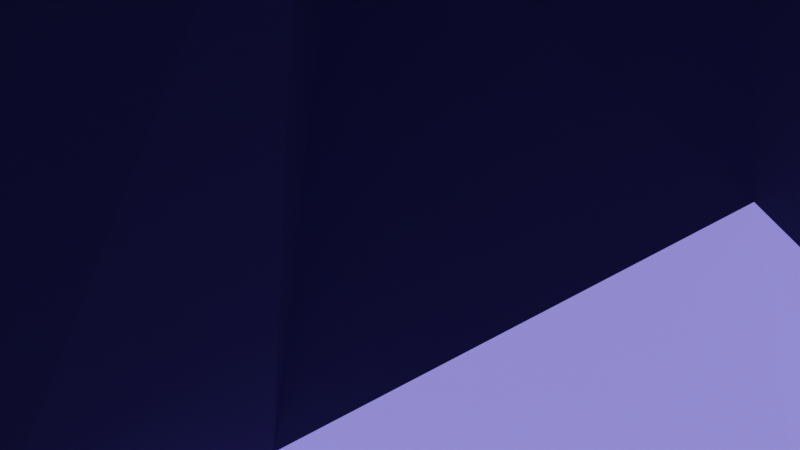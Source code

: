 # Source: MineKit.blend  (saved by Blender 4.4.32; exported with 4.5.12 LTS)
import bpy
from mathutils import Matrix  # noqa: F401  (used for matrix-valued properties, if any)

bpy.ops.wm.read_factory_settings(use_empty=True)
scene = bpy.context.scene
scene.name = 'Scene'

# ---- collections
col_collection = bpy.data.collections.new('Collection'); scene.collection.children.link(col_collection)

# ---- materials (node trees are filled in below, after node groups)
mat_caverock = bpy.data.materials.new('CaveRock')
mat_cavestrata = bpy.data.materials.new('CaveStrata')
mat_passagerock = bpy.data.materials.new('PassageRock')
mat_passagestrata = bpy.data.materials.new('PassageStrata')
mat_alienvein = bpy.data.materials.new('AlienVein')
mat_alienstone = bpy.data.materials.new('AlienStone')
mat_aliendark = bpy.data.materials.new('AlienDark')
mat_runevein = bpy.data.materials.new('RuneVein')
mat_workedrock = bpy.data.materials.new('WorkedRock')
mat_workedstrata = bpy.data.materials.new('WorkedStrata')
mat_timber = bpy.data.materials.new('Timber')
mat_orerock = bpy.data.materials.new('OreRock')
mat_orevein = bpy.data.materials.new('OreVein')
mat_stal = bpy.data.materials.new('Stal')
mat_crystalvein = bpy.data.materials.new('CrystalVein')

# ---- material node trees
mat_caverock.use_nodes = True; mat_caverock.node_tree.nodes.clear()
_N = mat_caverock.node_tree.nodes; _L = mat_caverock.node_tree.links
n0 = _N.new('ShaderNodeBsdfPrincipled'); n0.name = 'Principled BSDF'; n0.location = (10, 300)
n0.inputs[0].default_value = (0.1095, 0.0865, 0.0648, 1.0)
n0.inputs[2].default_value = 0.95
n0.inputs[13].default_value = 0.05
n1 = _N.new('ShaderNodeOutputMaterial'); n1.name = 'Material Output'; n1.location = (300, 300)
_L.new(n0.outputs[0], n1.inputs[0])
n1.is_active_output = True
mat_cavestrata.use_nodes = True; mat_cavestrata.node_tree.nodes.clear()
_N = mat_cavestrata.node_tree.nodes; _L = mat_cavestrata.node_tree.links
n0 = _N.new('ShaderNodeBsdfPrincipled'); n0.name = 'Principled BSDF'; n0.location = (10, 300)
n0.inputs[0].default_value = (0.06125, 0.04519, 0.0331, 1.0)
n0.inputs[2].default_value = 0.95
n0.inputs[13].default_value = 0.05
n1 = _N.new('ShaderNodeOutputMaterial'); n1.name = 'Material Output'; n1.location = (300, 300)
_L.new(n0.outputs[0], n1.inputs[0])
n1.is_active_output = True
mat_passagerock.use_nodes = True; mat_passagerock.node_tree.nodes.clear()
_N = mat_passagerock.node_tree.nodes; _L = mat_passagerock.node_tree.links
n0 = _N.new('ShaderNodeBsdfPrincipled'); n0.name = 'Principled BSDF'; n0.location = (10, 300)
n0.inputs[0].default_value = (0.07619, 0.05781, 0.09759, 1.0)
n0.inputs[2].default_value = 0.95
n0.inputs[13].default_value = 0.05
n1 = _N.new('ShaderNodeOutputMaterial'); n1.name = 'Material Output'; n1.location = (300, 300)
_L.new(n0.outputs[0], n1.inputs[0])
n1.is_active_output = True
mat_passagestrata.use_nodes = True; mat_passagestrata.node_tree.nodes.clear()
_N = mat_passagestrata.node_tree.nodes; _L = mat_passagestrata.node_tree.links
n0 = _N.new('ShaderNodeBsdfPrincipled'); n0.name = 'Principled BSDF'; n0.location = (10, 300)
n0.inputs[0].default_value = (0.04519, 0.0331, 0.06125, 1.0)
n0.inputs[2].default_value = 0.95
n0.inputs[13].default_value = 0.05
n1 = _N.new('ShaderNodeOutputMaterial'); n1.name = 'Material Output'; n1.location = (300, 300)
_L.new(n0.outputs[0], n1.inputs[0])
n1.is_active_output = True
mat_alienvein.use_nodes = True; mat_alienvein.node_tree.nodes.clear()
_N = mat_alienvein.node_tree.nodes; _L = mat_alienvein.node_tree.links
n0 = _N.new('ShaderNodeBsdfPrincipled'); n0.name = 'Principled BSDF'; n0.location = (10, 300)
n0.inputs[0].default_value = (0.1946, 0.107, 0.5776, 1.0)
n0.inputs[2].default_value = 0.95
n0.inputs[13].default_value = 0.05
n0.inputs[27].default_value = (0.1946, 0.107, 0.5776, 1.0)
n0.inputs[28].default_value = 1.5
n1 = _N.new('ShaderNodeOutputMaterial'); n1.name = 'Material Output'; n1.location = (300, 300)
_L.new(n0.outputs[0], n1.inputs[0])
n1.is_active_output = True
mat_alienstone.use_nodes = True; mat_alienstone.node_tree.nodes.clear()
_N = mat_alienstone.node_tree.nodes; _L = mat_alienstone.node_tree.links
n0 = _N.new('ShaderNodeBsdfPrincipled'); n0.name = 'Principled BSDF'; n0.location = (10, 300)
n0.inputs[0].default_value = (0.04231, 0.02624, 0.1119, 1.0)
n0.inputs[2].default_value = 0.95
n0.inputs[13].default_value = 0.05
n1 = _N.new('ShaderNodeOutputMaterial'); n1.name = 'Material Output'; n1.location = (300, 300)
_L.new(n0.outputs[0], n1.inputs[0])
n1.is_active_output = True
mat_aliendark.use_nodes = True; mat_aliendark.node_tree.nodes.clear()
_N = mat_aliendark.node_tree.nodes; _L = mat_aliendark.node_tree.links
n0 = _N.new('ShaderNodeBsdfPrincipled'); n0.name = 'Principled BSDF'; n0.location = (10, 300)
n0.inputs[0].default_value = (0.01764, 0.01033, 0.03955, 1.0)
n0.inputs[2].default_value = 0.95
n0.inputs[13].default_value = 0.05
n1 = _N.new('ShaderNodeOutputMaterial'); n1.name = 'Material Output'; n1.location = (300, 300)
_L.new(n0.outputs[0], n1.inputs[0])
n1.is_active_output = True
mat_runevein.use_nodes = True; mat_runevein.node_tree.nodes.clear()
_N = mat_runevein.node_tree.nodes; _L = mat_runevein.node_tree.links
n0 = _N.new('ShaderNodeBsdfPrincipled'); n0.name = 'Principled BSDF'; n0.location = (10, 300)
n0.inputs[0].default_value = (0.2542, 0.107, 1.0, 1.0)
n0.inputs[2].default_value = 0.95
n0.inputs[13].default_value = 0.05
n0.inputs[27].default_value = (0.2542, 0.107, 1.0, 1.0)
n0.inputs[28].default_value = 2.5
n1 = _N.new('ShaderNodeOutputMaterial'); n1.name = 'Material Output'; n1.location = (300, 300)
_L.new(n0.outputs[0], n1.inputs[0])
n1.is_active_output = True
mat_workedrock.use_nodes = True; mat_workedrock.node_tree.nodes.clear()
_N = mat_workedrock.node_tree.nodes; _L = mat_workedrock.node_tree.links
n0 = _N.new('ShaderNodeBsdfPrincipled'); n0.name = 'Principled BSDF'; n0.location = (10, 300)
n0.inputs[0].default_value = (0.147, 0.1022, 0.06848, 1.0)
n0.inputs[2].default_value = 0.95
n0.inputs[13].default_value = 0.05
n1 = _N.new('ShaderNodeOutputMaterial'); n1.name = 'Material Output'; n1.location = (300, 300)
_L.new(n0.outputs[0], n1.inputs[0])
n1.is_active_output = True
mat_workedstrata.use_nodes = True; mat_workedstrata.node_tree.nodes.clear()
_N = mat_workedstrata.node_tree.nodes; _L = mat_workedstrata.node_tree.links
n0 = _N.new('ShaderNodeBsdfPrincipled'); n0.name = 'Principled BSDF'; n0.location = (10, 300)
n0.inputs[0].default_value = (0.09531, 0.0648, 0.04231, 1.0)
n0.inputs[2].default_value = 0.95
n0.inputs[13].default_value = 0.05
n1 = _N.new('ShaderNodeOutputMaterial'); n1.name = 'Material Output'; n1.location = (300, 300)
_L.new(n0.outputs[0], n1.inputs[0])
n1.is_active_output = True
mat_timber.use_nodes = True; mat_timber.node_tree.nodes.clear()
_N = mat_timber.node_tree.nodes; _L = mat_timber.node_tree.links
n0 = _N.new('ShaderNodeBsdfPrincipled'); n0.name = 'Principled BSDF'; n0.location = (10, 300)
n0.inputs[0].default_value = (0.2542, 0.1221, 0.03955, 1.0)
n0.inputs[2].default_value = 0.95
n0.inputs[13].default_value = 0.05
n1 = _N.new('ShaderNodeOutputMaterial'); n1.name = 'Material Output'; n1.location = (300, 300)
_L.new(n0.outputs[0], n1.inputs[0])
n1.is_active_output = True
mat_orerock.use_nodes = True; mat_orerock.node_tree.nodes.clear()
_N = mat_orerock.node_tree.nodes; _L = mat_orerock.node_tree.links
n0 = _N.new('ShaderNodeBsdfPrincipled'); n0.name = 'Principled BSDF'; n0.location = (10, 300)
n0.inputs[0].default_value = (0.06848, 0.05127, 0.03955, 1.0)
n0.inputs[2].default_value = 0.95
n0.inputs[13].default_value = 0.05
n1 = _N.new('ShaderNodeOutputMaterial'); n1.name = 'Material Output'; n1.location = (300, 300)
_L.new(n0.outputs[0], n1.inputs[0])
n1.is_active_output = True
mat_orevein.use_nodes = True; mat_orevein.node_tree.nodes.clear()
_N = mat_orevein.node_tree.nodes; _L = mat_orevein.node_tree.links
n0 = _N.new('ShaderNodeBsdfPrincipled'); n0.name = 'Principled BSDF'; n0.location = (10, 300)
n0.inputs[0].default_value = (1.0, 1.0, 1.0, 1.0)
n0.inputs[2].default_value = 0.95
n0.inputs[13].default_value = 0.05
n0.inputs[28].default_value = 2.0
n1 = _N.new('ShaderNodeOutputMaterial'); n1.name = 'Material Output'; n1.location = (300, 300)
_L.new(n0.outputs[0], n1.inputs[0])
n1.is_active_output = True
mat_stal.use_nodes = True; mat_stal.node_tree.nodes.clear()
_N = mat_stal.node_tree.nodes; _L = mat_stal.node_tree.links
n0 = _N.new('ShaderNodeBsdfPrincipled'); n0.name = 'Principled BSDF'; n0.location = (10, 300)
n0.inputs[0].default_value = (0.09084, 0.06663, 0.04667, 1.0)
n0.inputs[2].default_value = 0.95
n0.inputs[13].default_value = 0.05
n1 = _N.new('ShaderNodeOutputMaterial'); n1.name = 'Material Output'; n1.location = (300, 300)
_L.new(n0.outputs[0], n1.inputs[0])
n1.is_active_output = True
mat_crystalvein.use_nodes = True; mat_crystalvein.node_tree.nodes.clear()
_N = mat_crystalvein.node_tree.nodes; _L = mat_crystalvein.node_tree.links
n0 = _N.new('ShaderNodeBsdfPrincipled'); n0.name = 'Principled BSDF'; n0.location = (10, 300)
n0.inputs[0].default_value = (1.0, 1.0, 1.0, 1.0)
n0.inputs[2].default_value = 0.95
n0.inputs[13].default_value = 0.05
n0.inputs[28].default_value = 2.0
n1 = _N.new('ShaderNodeOutputMaterial'); n1.name = 'Material Output'; n1.location = (300, 300)
_L.new(n0.outputs[0], n1.inputs[0])
n1.is_active_output = True

# ---- world
world_world = bpy.data.worlds.new('World'); scene.world = world_world
world_world.use_nodes = True; world_world.node_tree.nodes.clear()
_N = world_world.node_tree.nodes; _L = world_world.node_tree.links
n0 = _N.new('ShaderNodeOutputWorld'); n0.name = 'World Output'; n0.location = (300, 300)
n1 = _N.new('ShaderNodeBackground'); n1.name = 'Background'; n1.location = (10, 300)
n1.inputs[0].default_value = (0.05088, 0.05088, 0.05088, 1.0)
_L.new(n1.outputs[0], n0.inputs[0])
n0.is_active_output = True
world_world.color = (0.05088, 0.05088, 0.05088)
world_world.sun_shadow_jitter_overblur = 0.0

# ---- cameras
cam_camera = bpy.data.cameras.new('Camera')
cam_camera.clip_end = 100.0
cam_camera.ortho_scale = 7.314

# ---- lights
light_light = bpy.data.lights.new('Light', 'POINT')
light_light.energy = 1000.0
light_light.shadow_soft_size = 0.1

# ---- meshes
me_wall_rock_a_001 = bpy.data.meshes.new('wall_rock_a.001')
me_wall_rock_a_001.from_pydata([(-1.6, -1.6, 0.0), (-1.473, -1.399, 4.407), (-1.6, 1.6, 0.0), (-1.464, 1.445, 4.084), (1.6, -1.6, 0.0), (1.222, -1.432, 4.125), (1.6, 1.6, 0.0), (1.643, 1.159, 3.811), (-1.6, 0.8, 0.0), (-1.6, -5.96e-08, 0.0), (-1.6, -0.8, 0.0), (-1.68, -1.432, 1.081), (-1.68, -1.274, 2.279), (-1.387, -1.41, 2.733), (-1.68, -0.7004, 3.577), (-1.654, -0.1784, 3.549), (-1.465, 0.6789, 4.329), (-1.468, 1.565, 3.0), (-1.437, 1.498, 1.867), (-1.355, 1.68, 1.143), (0.8, 1.6, 0.0), (-5.96e-08, 1.6, 0.0), (-0.8, 1.6, 0.0), (-0.5764, 1.312, 3.74), (-0.1458, 1.143, 4.256), (0.6512, 1.68, 3.891), (1.68, 1.68, 2.61), (1.372, 1.68, 1.982), (1.68, 1.518, 0.8207), (1.6, -0.8, 0.0), (1.6, 5.96e-08, 0.0), (1.6, 0.8, 0.0), (1.529, 0.9125, 3.779), (1.155, -0.1157, 4.446), (1.618, -0.984, 3.757), (1.239, -1.68, 3.232), (1.355, -1.49, 1.968), (1.433, -1.464, 0.845), (-0.8, -1.6, 0.0), (5.96e-08, -1.6, 0.0), (0.8, -1.6, 0.0), (0.8193, -1.68, 3.924), (-0.1985, -1.599, 4.452), (-0.5103, -1.575, 4.369), (0.52, 0.6469, 4.34), (0.818, -0.2763, 4.47), (0.5218, -0.8871, 4.262), (-0.1182, 0.5792, 3.59), (-0.2833, 0.05719, 3.753), (0.07001, -0.8087, 3.955), (-0.4026, 0.7088, 4.072), (-0.4667, -0.2192, 3.668), (-0.4377, -0.5003, 3.76), (-0.8, 0.8, 0.0), (-0.8, -5.96e-08, 0.0), (-0.8, -0.8, 0.0), (-2.98e-08, 0.8, 0.0), (0.0, -5.96e-08, 0.0), (2.98e-08, -0.8, 0.0), (0.8, 0.8, 0.0), (0.8, -5.96e-08, 0.0), (0.8, -0.8, 0.0), (0.6522, -1.461, 1.185), (-0.125, -1.375, 1.161), (-0.7374, -1.592, 0.8336), (0.5244, -1.284, 1.843), (0.1045, -1.644, 2.194), (-0.7107, -1.625, 1.805), (0.8731, -1.68, 2.788), (0.03585, -1.267, 3.089), (-0.8727, -1.228, 2.769), (1.361, 0.6849, 0.9772), (1.379, -0.1333, 0.9449), (1.59, -0.9317, 0.9421), (1.68, 1.005, 2.094), (1.618, 0.04313, 1.784), (1.283, -1.006, 2.246), (1.601, 1.019, 2.627), (1.562, -0.01073, 3.18), (1.371, -0.4385, 2.669), (-0.761, 1.658, 1.168), (0.09764, 1.644, 1.123), (0.9509, 1.499, 1.078), (-0.5553, 1.68, 1.95), (0.1484, 1.68, 2.044), (0.8238, 1.46, 2.05), (-0.6743, 1.227, 3.109), (0.2979, 1.68, 3.178), (0.6726, 1.622, 3.063), (-1.584, -0.6406, 0.8252), (-1.457, -0.1937, 1.043), (-1.568, 0.6689, 1.083), (-1.521, -0.7015, 2.252), (-1.645, -0.2496, 1.881), (-1.429, 0.6081, 1.802), (-1.235, -0.6434, 2.955), (-1.243, -0.1045, 3.129), (-1.662, 0.6983, 3.239)], [], [(97, 16, 3, 17), (88, 25, 7, 26), (79, 34, 5, 35), (70, 43, 1, 13), (61, 29, 4, 40), (52, 14, 1, 43), (34, 46, 41, 5), (46, 49, 42, 41), (49, 52, 43, 42), (7, 25, 44, 32), (32, 44, 45, 33), (33, 45, 46, 34), (25, 24, 47, 44), (44, 47, 48, 45), (45, 48, 49, 46), (24, 23, 50, 47), (47, 50, 51, 48), (48, 51, 52, 49), (23, 3, 16, 50), (50, 16, 15, 51), (51, 15, 14, 52), (10, 55, 38, 0), (55, 58, 39, 38), (58, 61, 40, 39), (2, 22, 53, 8), (8, 53, 54, 9), (9, 54, 55, 10), (22, 21, 56, 53), (53, 56, 57, 54), (54, 57, 58, 55), (21, 20, 59, 56), (56, 59, 60, 57), (57, 60, 61, 58), (20, 6, 31, 59), (59, 31, 30, 60), (60, 30, 29, 61), (38, 64, 11, 0), (64, 67, 12, 11), (67, 70, 13, 12), (4, 37, 62, 40), (40, 62, 63, 39), (39, 63, 64, 38), (37, 36, 65, 62), (62, 65, 66, 63), (63, 66, 67, 64), (36, 35, 68, 65), (65, 68, 69, 66), (66, 69, 70, 67), (35, 5, 41, 68), (68, 41, 42, 69), (69, 42, 43, 70), (29, 73, 37, 4), (73, 76, 36, 37), (76, 79, 35, 36), (6, 28, 71, 31), (31, 71, 72, 30), (30, 72, 73, 29), (28, 27, 74, 71), (71, 74, 75, 72), (72, 75, 76, 73), (27, 26, 77, 74), (74, 77, 78, 75), (75, 78, 79, 76), (26, 7, 32, 77), (77, 32, 33, 78), (78, 33, 34, 79), (20, 82, 28, 6), (82, 85, 27, 28), (85, 88, 26, 27), (2, 19, 80, 22), (22, 80, 81, 21), (21, 81, 82, 20), (19, 18, 83, 80), (80, 83, 84, 81), (81, 84, 85, 82), (18, 17, 86, 83), (83, 86, 87, 84), (84, 87, 88, 85), (17, 3, 23, 86), (86, 23, 24, 87), (87, 24, 25, 88), (8, 91, 19, 2), (91, 94, 18, 19), (94, 97, 17, 18), (0, 11, 89, 10), (10, 89, 90, 9), (9, 90, 91, 8), (11, 12, 92, 89), (89, 92, 93, 90), (90, 93, 94, 91), (12, 13, 95, 92), (92, 95, 96, 93), (93, 96, 97, 94), (13, 1, 14, 95), (95, 14, 15, 96), (96, 15, 16, 97)])
me_wall_rock_a_001.polygons.foreach_set('material_index', [0, 0, 0, 0, 0, 0, 0, 0, 0, 0, 0, 0, 0, 0, 0, 0, 0, 0, 0, 0, 0, 0, 0, 0, 0, 0, 0, 0, 0, 0, 0, 0, 0, 0, 0, 0, 0, 1, 0, 0, 0, 0, 1, 1, 1, 0, 0, 0, 0, 0, 0, 0, 1, 0, 0, 0, 0, 1, 1, 1, 0, 0, 0, 0, 0, 0, 0, 1, 0, 0, 0, 0, 1, 1, 1, 0, 0, 0, 0, 0, 0, 0, 1, 0, 0, 0, 0, 1, 1, 1, 0, 0, 0, 0, 0, 0])
me_wall_rock_a_001.materials.append(mat_caverock)
me_wall_rock_a_001.materials.append(mat_cavestrata)
me_wall_rock_a_001.update()
me_wall_rock_b_001 = bpy.data.meshes.new('wall_rock_b.001')
me_wall_rock_b_001.from_pydata([(-1.6, -1.6, 0.0), (-1.461, -1.313, 4.5), (-1.6, 1.6, 0.0), (-1.68, 1.046, 4.149), (1.6, -1.6, 0.0), (1.258, -1.19, 4.529), (1.6, 1.6, 0.0), (1.522, 1.487, 4.494), (-1.6, 0.8, 0.0), (-1.6, -5.96e-08, 0.0), (-1.6, -0.8, 0.0), (-1.68, -1.589, 0.8971), (-1.278, -1.68, 2.39), (-1.68, -1.348, 3.066), (-1.517, -0.4439, 3.72), (-1.68, 0.3347, 4.311), (-1.68, 1.113, 4.838), (-1.68, 1.426, 2.868), (-1.632, 1.592, 1.897), (-1.465, 1.344, 0.9018), (0.8, 1.6, 0.0), (-5.96e-08, 1.6, 0.0), (-0.8, 1.6, 0.0), (-0.4654, 1.36, 4.202), (0.07739, 1.421, 4.161), (0.3414, 1.623, 4.863), (1.68, 1.595, 3.084), (1.438, 1.633, 2.281), (1.374, 1.433, 1.003), (1.6, -0.8, 0.0), (1.6, 5.96e-08, 0.0), (1.6, 0.8, 0.0), (1.449, 0.9701, 4.3), (1.059, 0.2601, 4.216), (1.455, -0.944, 4.212), (1.401, -1.288, 2.836), (1.55, -1.68, 2.297), (1.337, -1.667, 0.9929), (-0.8, -1.6, 0.0), (5.96e-08, -1.6, 0.0), (0.8, -1.6, 0.0), (0.8304, -1.68, 4.251), (-0.2348, -1.616, 4.271), (-0.3501, -1.455, 4.849), (0.4519, 1.062, 4.136), (0.4694, 0.2004, 4.796), (0.3222, -0.9069, 4.626), (-0.1276, 0.5116, 3.708), (-0.3709, 0.09602, 4.883), (0.402, -0.7171, 3.727), (-0.8632, 0.9518, 4.7), (-0.6076, -0.2181, 4.333), (-0.7382, -0.6176, 4.014), (-0.8, 0.8, 0.0), (-0.8, -5.96e-08, 0.0), (-0.8, -0.8, 0.0), (-2.98e-08, 0.8, 0.0), (0.0, -5.96e-08, 0.0), (2.98e-08, -0.8, 0.0), (0.8, 0.8, 0.0), (0.8, -5.96e-08, 0.0), (0.8, -0.8, 0.0), (0.9946, -1.371, 0.897), (-0.1003, -1.381, 0.9582), (-0.5667, -1.553, 1.178), (0.882, -1.68, 1.988), (-0.146, -1.411, 2.296), (-0.9794, -1.29, 2.09), (0.5577, -1.526, 3.694), (0.04222, -1.392, 3.636), (-0.4145, -1.297, 3.144), (1.602, 0.9727, 1.227), (1.599, -0.07328, 1.006), (1.673, -0.7496, 0.8206), (1.645, 1.001, 2.374), (1.68, 0.2446, 2.176), (1.68, -0.8318, 1.848), (1.377, 0.6076, 3.65), (1.613, 0.02932, 3.344), (1.216, -0.7159, 3.421), (-0.8309, 1.438, 1.026), (-0.08476, 1.649, 0.8863), (0.5833, 1.47, 1.178), (-0.6053, 1.615, 2.477), (-0.08008, 1.24, 2.141), (0.7264, 1.329, 2.276), (-0.8518, 1.296, 3.056), (0.3126, 1.133, 3.088), (0.5848, 1.27, 3.159), (-1.68, -0.5787, 1.076), (-1.465, -0.1622, 1.056), (-1.509, 0.9447, 0.9432), (-1.544, -0.5486, 2.4), (-1.68, 0.02264, 2.347), (-1.582, 0.8633, 2.273), (-1.147, -0.702, 3.402), (-1.586, 0.1636, 3.051), (-1.48, 0.642, 3.036)], [], [(97, 16, 3, 17), (88, 25, 7, 26), (79, 34, 5, 35), (70, 43, 1, 13), (61, 29, 4, 40), (52, 14, 1, 43), (34, 46, 41, 5), (46, 49, 42, 41), (49, 52, 43, 42), (7, 25, 44, 32), (32, 44, 45, 33), (33, 45, 46, 34), (25, 24, 47, 44), (44, 47, 48, 45), (45, 48, 49, 46), (24, 23, 50, 47), (47, 50, 51, 48), (48, 51, 52, 49), (23, 3, 16, 50), (50, 16, 15, 51), (51, 15, 14, 52), (10, 55, 38, 0), (55, 58, 39, 38), (58, 61, 40, 39), (2, 22, 53, 8), (8, 53, 54, 9), (9, 54, 55, 10), (22, 21, 56, 53), (53, 56, 57, 54), (54, 57, 58, 55), (21, 20, 59, 56), (56, 59, 60, 57), (57, 60, 61, 58), (20, 6, 31, 59), (59, 31, 30, 60), (60, 30, 29, 61), (38, 64, 11, 0), (64, 67, 12, 11), (67, 70, 13, 12), (4, 37, 62, 40), (40, 62, 63, 39), (39, 63, 64, 38), (37, 36, 65, 62), (62, 65, 66, 63), (63, 66, 67, 64), (36, 35, 68, 65), (65, 68, 69, 66), (66, 69, 70, 67), (35, 5, 41, 68), (68, 41, 42, 69), (69, 42, 43, 70), (29, 73, 37, 4), (73, 76, 36, 37), (76, 79, 35, 36), (6, 28, 71, 31), (31, 71, 72, 30), (30, 72, 73, 29), (28, 27, 74, 71), (71, 74, 75, 72), (72, 75, 76, 73), (27, 26, 77, 74), (74, 77, 78, 75), (75, 78, 79, 76), (26, 7, 32, 77), (77, 32, 33, 78), (78, 33, 34, 79), (20, 82, 28, 6), (82, 85, 27, 28), (85, 88, 26, 27), (2, 19, 80, 22), (22, 80, 81, 21), (21, 81, 82, 20), (19, 18, 83, 80), (80, 83, 84, 81), (81, 84, 85, 82), (18, 17, 86, 83), (83, 86, 87, 84), (84, 87, 88, 85), (17, 3, 23, 86), (86, 23, 24, 87), (87, 24, 25, 88), (8, 91, 19, 2), (91, 94, 18, 19), (94, 97, 17, 18), (0, 11, 89, 10), (10, 89, 90, 9), (9, 90, 91, 8), (11, 12, 92, 89), (89, 92, 93, 90), (90, 93, 94, 91), (12, 13, 95, 92), (92, 95, 96, 93), (93, 96, 97, 94), (13, 1, 14, 95), (95, 14, 15, 96), (96, 15, 16, 97)])
me_wall_rock_b_001.polygons.foreach_set('material_index', [0, 0, 0, 0, 0, 0, 0, 0, 0, 0, 0, 0, 0, 0, 0, 0, 0, 0, 0, 0, 0, 0, 0, 0, 0, 0, 0, 0, 0, 0, 0, 0, 0, 0, 0, 0, 0, 0, 1, 0, 0, 0, 0, 0, 0, 1, 1, 1, 0, 0, 0, 0, 0, 1, 0, 0, 0, 0, 0, 0, 1, 1, 1, 0, 0, 0, 0, 0, 1, 0, 0, 0, 0, 0, 0, 1, 1, 1, 0, 0, 0, 0, 0, 1, 0, 0, 0, 0, 0, 0, 1, 1, 1, 0, 0, 0])
me_wall_rock_b_001.materials.append(mat_caverock)
me_wall_rock_b_001.materials.append(mat_cavestrata)
me_wall_rock_b_001.update()
me_wall_rock_c_001 = bpy.data.meshes.new('wall_rock_c.001')
me_wall_rock_c_001.from_pydata([(-1.6, -1.6, 0.0), (-1.648, -1.28, 4.854), (-1.6, 1.6, 0.0), (-1.138, 1.168, 4.228), (1.6, -1.6, 0.0), (1.135, -1.677, 4.923), (1.6, 1.6, 0.0), (1.121, 1.467, 4.205), (-1.6, 0.8, 0.0), (-1.6, -5.96e-08, 0.0), (-1.6, -0.8, 0.0), (-1.666, -1.595, 1.354), (-1.451, -1.68, 2.107), (-1.68, -1.2, 3.797), (-1.176, -0.438, 4.938), (-1.052, 0.2538, 4.264), (-1.138, 0.7086, 4.952), (-1.432, 1.427, 3.298), (-1.565, 1.401, 1.97), (-1.395, 1.68, 1.443), (0.8, 1.6, 0.0), (-5.96e-08, 1.6, 0.0), (-0.8, 1.6, 0.0), (-0.555, 1.487, 4.943), (-0.3155, 1.593, 4.522), (0.4406, 1.183, 4.631), (1.294, 1.449, 3.568), (1.453, 1.284, 2.292), (1.424, 1.424, 0.9655), (1.6, -0.8, 0.0), (1.6, 5.96e-08, 0.0), (1.6, 0.8, 0.0), (1.325, 0.3513, 4.809), (1.68, -0.09531, 4.902), (1.68, -1.115, 4.106), (1.68, -1.225, 3.606), (1.303, -1.575, 2.618), (1.68, -1.404, 0.9707), (-0.8, -1.6, 0.0), (5.96e-08, -1.6, 0.0), (0.8, -1.6, 0.0), (1.026, -1.548, 4.899), (-0.3136, -1.033, 4.743), (-0.5276, -1.68, 4.762), (0.7899, 0.7988, 4.406), (0.9167, -0.1371, 4.318), (0.4301, -0.561, 4.065), (-0.2371, 0.3477, 4.798), (0.04852, 0.03742, 3.964), (-0.05219, -0.8556, 4.038), (-1.149, 1.15, 4.078), (-0.8915, -0.1996, 4.734), (-1.085, -0.746, 4.416), (-0.8, 0.8, 0.0), (-0.8, -5.96e-08, 0.0), (-0.8, -0.8, 0.0), (-2.98e-08, 0.8, 0.0), (0.0, -5.96e-08, 0.0), (2.98e-08, -0.8, 0.0), (0.8, 0.8, 0.0), (0.8, -5.96e-08, 0.0), (0.8, -0.8, 0.0), (0.9522, -1.68, 1.05), (-0.001771, -1.318, 1.16), (-0.7933, -1.473, 1.027), (0.4611, -1.519, 2.654), (0.1522, -1.674, 2.459), (-0.5371, -1.674, 2.376), (0.631, -1.673, 3.212), (-0.2235, -1.593, 2.932), (-0.8173, -1.68, 3.739), (1.611, 0.5247, 1.315), (1.401, -0.009918, 1.183), (1.474, -0.8884, 1.111), (1.288, 0.9921, 1.965), (1.68, -0.1799, 2.13), (1.449, -1.058, 1.979), (1.375, 0.6961, 3.872), (1.68, -0.3445, 3.489), (1.2, -0.5108, 3.251), (-0.5777, 1.583, 0.924), (-0.2549, 1.43, 1.372), (0.5997, 1.549, 1.073), (-0.859, 1.68, 2.053), (0.1394, 1.626, 2.675), (0.7727, 1.68, 2.249), (-0.6847, 1.571, 3.831), (0.3001, 1.19, 3.043), (0.7656, 1.68, 3.488), (-1.663, -0.5422, 1.028), (-1.68, -0.2306, 0.8665), (-1.443, 0.5778, 1.28), (-1.286, -0.441, 2.567), (-1.568, 0.07797, 2.587), (-1.382, 0.6262, 2.526), (-1.68, -0.8846, 4.006), (-1.502, -0.1753, 3.769), (-1.518, 0.3654, 2.922)], [], [(97, 16, 3, 17), (88, 25, 7, 26), (79, 34, 5, 35), (70, 43, 1, 13), (61, 29, 4, 40), (52, 14, 1, 43), (34, 46, 41, 5), (46, 49, 42, 41), (49, 52, 43, 42), (7, 25, 44, 32), (32, 44, 45, 33), (33, 45, 46, 34), (25, 24, 47, 44), (44, 47, 48, 45), (45, 48, 49, 46), (24, 23, 50, 47), (47, 50, 51, 48), (48, 51, 52, 49), (23, 3, 16, 50), (50, 16, 15, 51), (51, 15, 14, 52), (10, 55, 38, 0), (55, 58, 39, 38), (58, 61, 40, 39), (2, 22, 53, 8), (8, 53, 54, 9), (9, 54, 55, 10), (22, 21, 56, 53), (53, 56, 57, 54), (54, 57, 58, 55), (21, 20, 59, 56), (56, 59, 60, 57), (57, 60, 61, 58), (20, 6, 31, 59), (59, 31, 30, 60), (60, 30, 29, 61), (38, 64, 11, 0), (64, 67, 12, 11), (67, 70, 13, 12), (4, 37, 62, 40), (40, 62, 63, 39), (39, 63, 64, 38), (37, 36, 65, 62), (62, 65, 66, 63), (63, 66, 67, 64), (36, 35, 68, 65), (65, 68, 69, 66), (66, 69, 70, 67), (35, 5, 41, 68), (68, 41, 42, 69), (69, 42, 43, 70), (29, 73, 37, 4), (73, 76, 36, 37), (76, 79, 35, 36), (6, 28, 71, 31), (31, 71, 72, 30), (30, 72, 73, 29), (28, 27, 74, 71), (71, 74, 75, 72), (72, 75, 76, 73), (27, 26, 77, 74), (74, 77, 78, 75), (75, 78, 79, 76), (26, 7, 32, 77), (77, 32, 33, 78), (78, 33, 34, 79), (20, 82, 28, 6), (82, 85, 27, 28), (85, 88, 26, 27), (2, 19, 80, 22), (22, 80, 81, 21), (21, 81, 82, 20), (19, 18, 83, 80), (80, 83, 84, 81), (81, 84, 85, 82), (18, 17, 86, 83), (83, 86, 87, 84), (84, 87, 88, 85), (17, 3, 23, 86), (86, 23, 24, 87), (87, 24, 25, 88), (8, 91, 19, 2), (91, 94, 18, 19), (94, 97, 17, 18), (0, 11, 89, 10), (10, 89, 90, 9), (9, 90, 91, 8), (11, 12, 92, 89), (89, 92, 93, 90), (90, 93, 94, 91), (12, 13, 95, 92), (92, 95, 96, 93), (93, 96, 97, 94), (13, 1, 14, 95), (95, 14, 15, 96), (96, 15, 16, 97)])
me_wall_rock_c_001.polygons.foreach_set('material_index', [0, 0, 0, 0, 0, 0, 0, 0, 0, 0, 0, 0, 0, 0, 0, 0, 0, 0, 0, 0, 0, 0, 0, 0, 0, 0, 0, 0, 0, 0, 0, 0, 0, 0, 0, 0, 0, 1, 0, 0, 0, 0, 1, 1, 1, 0, 0, 0, 0, 0, 0, 0, 1, 0, 0, 0, 0, 1, 1, 1, 0, 0, 0, 0, 0, 0, 0, 1, 0, 0, 0, 0, 1, 1, 1, 0, 0, 0, 0, 0, 0, 0, 1, 0, 0, 0, 0, 1, 1, 1, 0, 0, 0, 0, 0, 0])
me_wall_rock_c_001.materials.append(mat_caverock)
me_wall_rock_c_001.materials.append(mat_cavestrata)
me_wall_rock_c_001.update()
me_wall_passage_a_001 = bpy.data.meshes.new('wall_passage_a.001')
me_wall_passage_a_001.from_pydata([(-1.6, -1.6, 0.0), (-1.68, -1.298, 4.761), (-1.6, 1.6, 0.0), (-1.456, 1.227, 4.95), (1.6, -1.6, 0.0), (1.671, -1.431, 4.606), (1.6, 1.6, 0.0), (1.242, 1.068, 4.446), (-1.6, 0.8, 0.0), (-1.6, -5.96e-08, 0.0), (-1.6, -0.8, 0.0), (-1.522, -1.68, 1.304), (-1.668, -1.668, 1.958), (-1.155, -1.324, 3.814), (-1.353, -1.069, 4.395), (-1.442, -0.2877, 5.141), (-1.539, 0.4615, 4.98), (-1.68, 1.68, 3.404), (-1.491, 1.433, 2.289), (-1.68, 1.353, 1.341), (0.8, 1.6, 0.0), (-5.96e-08, 1.6, 0.0), (-0.8, 1.6, 0.0), (-0.9185, 1.65, 4.251), (0.351, 1.68, 4.905), (0.9168, 1.5, 4.875), (1.233, 1.465, 3.768), (1.355, 1.68, 2.59), (1.52, 1.5, 1.125), (1.6, -0.8, 0.0), (1.6, 5.96e-08, 0.0), (1.6, 0.8, 0.0), (1.354, 1.091, 4.464), (1.086, -0.3046, 4.861), (1.68, -0.723, 4.59), (1.513, -1.318, 3.18), (1.58, -1.489, 2.392), (1.418, -1.68, 1.071), (-0.8, -1.6, 0.0), (5.96e-08, -1.6, 0.0), (0.8, -1.6, 0.0), (1.04, -1.555, 4.716), (-0.1448, -1.68, 4.081), (-0.4851, -1.233, 4.45), (0.8573, 0.8517, 5.077), (1.063, -0.06963, 5.185), (1.066, -0.6522, 5.058), (-0.006805, 0.6268, 4.298), (0.2817, -0.2529, 4.085), (0.2286, -0.5149, 4.58), (-0.4677, 0.3847, 4.311), (-0.8773, -0.06024, 4.206), (-1.042, -0.8412, 5.077), (-0.8, 0.8, 0.0), (-0.8, -5.96e-08, 0.0), (-0.8, -0.8, 0.0), (-2.98e-08, 0.8, 0.0), (0.0, -5.96e-08, 0.0), (2.98e-08, -0.8, 0.0), (0.8, 0.8, 0.0), (0.8, -5.96e-08, 0.0), (0.8, -0.8, 0.0), (0.9957, -1.45, 1.139), (-0.1106, -1.355, 1.163), (-0.678, -1.68, 0.9994), (0.9472, -1.357, 2.585), (0.05608, -1.561, 2.361), (-0.5667, -1.626, 2.326), (0.5935, -1.305, 2.974), (0.1212, -1.183, 2.987), (-0.6787, -1.386, 3.792), (1.598, 0.6717, 1.101), (1.68, 0.181, 0.9582), (1.379, -0.9612, 0.9016), (1.491, 0.5613, 2.575), (1.606, -0.2066, 2.329), (1.423, -0.7634, 2.09), (1.262, 0.5332, 3.331), (1.617, 0.03273, 3.009), (1.618, -0.4954, 3.717), (-0.6503, 1.34, 1.131), (-0.1948, 1.678, 0.9801), (0.8744, 1.45, 1.253), (-0.8631, 1.267, 2.217), (-0.1054, 1.68, 2.147), (0.7617, 1.547, 2.635), (-1.003, 1.546, 3.458), (0.1534, 1.68, 3.266), (0.8705, 1.497, 3.509), (-1.68, -0.6396, 1.4), (-1.625, -0.08116, 1.408), (-1.68, 0.5909, 0.9267), (-1.346, -0.6162, 2.261), (-1.453, -0.2657, 2.408), (-1.552, 0.7696, 2.217), (-1.544, -0.9196, 3.012), (-1.523, -0.1655, 3.648), (-1.272, 0.8864, 3.407)], [], [(97, 16, 3, 17), (88, 25, 7, 26), (79, 34, 5, 35), (70, 43, 1, 13), (61, 29, 4, 40), (52, 14, 1, 43), (34, 46, 41, 5), (46, 49, 42, 41), (49, 52, 43, 42), (7, 25, 44, 32), (32, 44, 45, 33), (33, 45, 46, 34), (25, 24, 47, 44), (44, 47, 48, 45), (45, 48, 49, 46), (24, 23, 50, 47), (47, 50, 51, 48), (48, 51, 52, 49), (23, 3, 16, 50), (50, 16, 15, 51), (51, 15, 14, 52), (10, 55, 38, 0), (55, 58, 39, 38), (58, 61, 40, 39), (2, 22, 53, 8), (8, 53, 54, 9), (9, 54, 55, 10), (22, 21, 56, 53), (53, 56, 57, 54), (54, 57, 58, 55), (21, 20, 59, 56), (56, 59, 60, 57), (57, 60, 61, 58), (20, 6, 31, 59), (59, 31, 30, 60), (60, 30, 29, 61), (38, 64, 11, 0), (64, 67, 12, 11), (67, 70, 13, 12), (4, 37, 62, 40), (40, 62, 63, 39), (39, 63, 64, 38), (37, 36, 65, 62), (62, 65, 66, 63), (63, 66, 67, 64), (36, 35, 68, 65), (65, 68, 69, 66), (66, 69, 70, 67), (35, 5, 41, 68), (68, 41, 42, 69), (69, 42, 43, 70), (29, 73, 37, 4), (73, 76, 36, 37), (76, 79, 35, 36), (6, 28, 71, 31), (31, 71, 72, 30), (30, 72, 73, 29), (28, 27, 74, 71), (71, 74, 75, 72), (72, 75, 76, 73), (27, 26, 77, 74), (74, 77, 78, 75), (75, 78, 79, 76), (26, 7, 32, 77), (77, 32, 33, 78), (78, 33, 34, 79), (20, 82, 28, 6), (82, 85, 27, 28), (85, 88, 26, 27), (2, 19, 80, 22), (22, 80, 81, 21), (21, 81, 82, 20), (19, 18, 83, 80), (80, 83, 84, 81), (81, 84, 85, 82), (18, 17, 86, 83), (83, 86, 87, 84), (84, 87, 88, 85), (17, 3, 23, 86), (86, 23, 24, 87), (87, 24, 25, 88), (8, 91, 19, 2), (91, 94, 18, 19), (94, 97, 17, 18), (0, 11, 89, 10), (10, 89, 90, 9), (9, 90, 91, 8), (11, 12, 92, 89), (89, 92, 93, 90), (90, 93, 94, 91), (12, 13, 95, 92), (92, 95, 96, 93), (93, 96, 97, 94), (13, 1, 14, 95), (95, 14, 15, 96), (96, 15, 16, 97)])
me_wall_passage_a_001.polygons.foreach_set('material_index', [0, 0, 0, 0, 0, 0, 0, 0, 0, 0, 0, 0, 0, 0, 0, 0, 0, 0, 0, 0, 0, 0, 0, 0, 0, 0, 0, 0, 0, 0, 0, 0, 0, 0, 0, 0, 0, 1, 2, 0, 0, 0, 1, 1, 1, 2, 2, 2, 0, 0, 0, 0, 1, 2, 0, 0, 0, 1, 1, 1, 2, 2, 2, 0, 0, 0, 0, 1, 2, 0, 0, 0, 1, 1, 1, 2, 2, 2, 0, 0, 0, 0, 1, 2, 0, 0, 0, 1, 1, 1, 2, 2, 2, 0, 0, 0])
me_wall_passage_a_001.materials.append(mat_passagerock)
me_wall_passage_a_001.materials.append(mat_passagestrata)
me_wall_passage_a_001.materials.append(mat_alienvein)
me_wall_passage_a_001.update()
me_wall_passage_b_001 = bpy.data.meshes.new('wall_passage_b.001')
me_wall_passage_b_001.from_pydata([(-1.6, -1.6, 0.0), (-1.097, -1.68, 4.293), (-1.6, 1.6, 0.0), (-1.067, 1.204, 4.417), (1.6, -1.6, 0.0), (1.553, -1.556, 5.396), (1.6, 1.6, 0.0), (1.239, 1.68, 4.67), (-1.6, 0.8, 0.0), (-1.6, -5.96e-08, 0.0), (-1.6, -0.8, 0.0), (-1.515, -1.367, 1.328), (-1.285, -1.405, 2.09), (-1.231, -1.421, 3.479), (-1.672, -0.4581, 5.006), (-1.112, 0.2051, 5.488), (-1.39, 0.8686, 5.043), (-1.638, 1.68, 3.481), (-1.364, 1.68, 2.57), (-1.68, 1.68, 1.318), (0.8, 1.6, 0.0), (-5.96e-08, 1.6, 0.0), (-0.8, 1.6, 0.0), (-0.9559, 1.102, 4.941), (-0.3502, 1.68, 4.908), (0.733, 1.372, 5.105), (1.68, 1.354, 3.544), (1.566, 1.408, 2.526), (1.579, 1.53, 1.322), (1.6, -0.8, 0.0), (1.6, 5.96e-08, 0.0), (1.6, 0.8, 0.0), (1.461, 0.4116, 5.533), (1.332, -0.0511, 4.776), (1.68, -0.3814, 4.915), (1.415, -1.68, 4.084), (1.338, -1.494, 2.33), (1.483, -1.624, 1.053), (-0.8, -1.6, 0.0), (5.96e-08, -1.6, 0.0), (0.8, -1.6, 0.0), (0.3733, -1.413, 5.277), (0.1101, -1.664, 5.147), (-1.055, -1.507, 5.318), (1.035, 0.6905, 5.341), (0.7189, 0.01794, 5.008), (1.088, -0.5375, 4.866), (0.1702, 0.8273, 4.714), (0.2128, 0.2395, 5.038), (0.3315, -1.081, 4.9), (-0.6192, 0.6006, 4.481), (-0.5762, -0.04912, 4.606), (-1.063, -0.3702, 4.712), (-0.8, 0.8, 0.0), (-0.8, -5.96e-08, 0.0), (-0.8, -0.8, 0.0), (-2.98e-08, 0.8, 0.0), (0.0, -5.96e-08, 0.0), (2.98e-08, -0.8, 0.0), (0.8, 0.8, 0.0), (0.8, -5.96e-08, 0.0), (0.8, -0.8, 0.0), (0.6096, -1.68, 1.088), (0.1634, -1.68, 1.1), (-0.9596, -1.573, 1.062), (0.6738, -1.39, 2.788), (0.1849, -1.68, 2.353), (-0.5669, -1.68, 2.214), (0.7335, -1.557, 3.934), (0.1427, -1.503, 3.415), (-0.9161, -1.633, 3.225), (1.634, 0.6273, 1.442), (1.625, -0.1977, 1.224), (1.606, -0.9842, 1.218), (1.26, 0.9073, 2.055), (1.593, 0.2686, 2.726), (1.372, -0.7409, 2.163), (1.377, 0.978, 4.004), (1.159, -0.07858, 3.82), (1.268, -0.542, 4.082), (-0.7571, 1.498, 1.419), (0.005724, 1.421, 1.101), (0.6279, 1.68, 1.23), (-0.6512, 1.68, 2.827), (-0.1712, 1.468, 2.748), (0.9048, 1.457, 2.574), (-0.9395, 1.259, 3.21), (-0.07869, 1.307, 3.693), (1.047, 1.253, 3.735), (-1.397, -0.7361, 1.24), (-1.441, -0.2133, 1.475), (-1.477, 0.9168, 1.406), (-1.68, -0.9998, 2.194), (-1.517, 0.2425, 2.776), (-1.569, 0.8277, 2.641), (-1.59, -0.4322, 4.132), (-1.332, 0.2626, 3.986), (-1.38, 0.6231, 3.449)], [], [(97, 16, 3, 17), (88, 25, 7, 26), (79, 34, 5, 35), (70, 43, 1, 13), (61, 29, 4, 40), (52, 14, 1, 43), (34, 46, 41, 5), (46, 49, 42, 41), (49, 52, 43, 42), (7, 25, 44, 32), (32, 44, 45, 33), (33, 45, 46, 34), (25, 24, 47, 44), (44, 47, 48, 45), (45, 48, 49, 46), (24, 23, 50, 47), (47, 50, 51, 48), (48, 51, 52, 49), (23, 3, 16, 50), (50, 16, 15, 51), (51, 15, 14, 52), (10, 55, 38, 0), (55, 58, 39, 38), (58, 61, 40, 39), (2, 22, 53, 8), (8, 53, 54, 9), (9, 54, 55, 10), (22, 21, 56, 53), (53, 56, 57, 54), (54, 57, 58, 55), (21, 20, 59, 56), (56, 59, 60, 57), (57, 60, 61, 58), (20, 6, 31, 59), (59, 31, 30, 60), (60, 30, 29, 61), (38, 64, 11, 0), (64, 67, 12, 11), (67, 70, 13, 12), (4, 37, 62, 40), (40, 62, 63, 39), (39, 63, 64, 38), (37, 36, 65, 62), (62, 65, 66, 63), (63, 66, 67, 64), (36, 35, 68, 65), (65, 68, 69, 66), (66, 69, 70, 67), (35, 5, 41, 68), (68, 41, 42, 69), (69, 42, 43, 70), (29, 73, 37, 4), (73, 76, 36, 37), (76, 79, 35, 36), (6, 28, 71, 31), (31, 71, 72, 30), (30, 72, 73, 29), (28, 27, 74, 71), (71, 74, 75, 72), (72, 75, 76, 73), (27, 26, 77, 74), (74, 77, 78, 75), (75, 78, 79, 76), (26, 7, 32, 77), (77, 32, 33, 78), (78, 33, 34, 79), (20, 82, 28, 6), (82, 85, 27, 28), (85, 88, 26, 27), (2, 19, 80, 22), (22, 80, 81, 21), (21, 81, 82, 20), (19, 18, 83, 80), (80, 83, 84, 81), (81, 84, 85, 82), (18, 17, 86, 83), (83, 86, 87, 84), (84, 87, 88, 85), (17, 3, 23, 86), (86, 23, 24, 87), (87, 24, 25, 88), (8, 91, 19, 2), (91, 94, 18, 19), (94, 97, 17, 18), (0, 11, 89, 10), (10, 89, 90, 9), (9, 90, 91, 8), (11, 12, 92, 89), (89, 92, 93, 90), (90, 93, 94, 91), (12, 13, 95, 92), (92, 95, 96, 93), (93, 96, 97, 94), (13, 1, 14, 95), (95, 14, 15, 96), (96, 15, 16, 97)])
me_wall_passage_b_001.polygons.foreach_set('material_index', [0, 0, 0, 0, 0, 0, 0, 0, 0, 0, 0, 0, 0, 0, 0, 0, 0, 0, 0, 0, 0, 0, 0, 0, 0, 0, 0, 0, 0, 0, 0, 0, 0, 0, 0, 0, 0, 1, 0, 0, 0, 0, 1, 1, 1, 2, 2, 0, 0, 0, 0, 0, 1, 2, 0, 0, 0, 1, 1, 1, 2, 2, 2, 0, 0, 0, 0, 1, 2, 0, 0, 0, 1, 1, 1, 2, 2, 2, 0, 0, 0, 0, 1, 2, 0, 0, 0, 1, 1, 1, 2, 2, 2, 0, 0, 0])
me_wall_passage_b_001.materials.append(mat_passagerock)
me_wall_passage_b_001.materials.append(mat_passagestrata)
me_wall_passage_b_001.materials.append(mat_alienvein)
me_wall_passage_b_001.update()
me_wall_breach_a_001 = bpy.data.meshes.new('wall_breach_a.001')
me_wall_breach_a_001.from_pydata([(-1.6, -1.6, 0.0), (-1.68, -1.68, 5.226), (-1.6, 1.6, 0.0), (-1.281, 1.128, 4.772), (1.6, -1.6, 0.0), (1.208, -1.217, 4.829), (1.6, 1.6, 0.0), (1.648, 1.58, 4.811), (-1.6, 0.8, 0.0), (-1.6, -5.96e-08, 0.0), (-1.6, -0.8, 0.0), (-1.542, -1.587, 1.288), (-1.203, -1.68, 2.214), (-1.148, -1.553, 3.653), (-1.587, -0.8367, 6.137), (-1.68, -0.2446, 5.538), (-1.399, 1.112, 5.949), (-1.589, 1.256, 4.493), (-1.208, 1.22, 2.938), (-1.37, 1.638, 1.15), (0.8, 1.6, 0.0), (-5.96e-08, 1.6, 0.0), (-0.8, 1.6, 0.0), (-0.4637, 1.639, 4.904), (0.1217, 1.197, 4.657), (0.5783, 1.297, 5.232), (1.591, 1.68, 4.657), (1.68, 1.68, 2.993), (1.46, 1.393, 1.438), (1.6, -0.8, 0.0), (1.6, 5.96e-08, 0.0), (1.6, 0.8, 0.0), (1.48, 0.8708, 4.742), (1.175, 0.3638, 5.564), (1.609, -1.069, 5.237), (1.68, -1.367, 4.697), (1.326, -1.549, 3.004), (1.532, -1.411, 1.394), (-0.8, -1.6, 0.0), (5.96e-08, -1.6, 0.0), (0.8, -1.6, 0.0), (0.39, -1.68, 6.182), (-0.3289, -1.68, 5.133), (-0.5356, -1.134, 5.361), (0.7184, 0.9692, 5.04), (0.6098, 0.09739, 5.621), (0.3209, -1.055, 4.813), (0.1945, 0.8867, 6.167), (0.2312, -0.2119, 5.83), (0.4191, -0.8507, 4.608), (-0.8278, 0.5321, 4.875), (-1.113, -0.3241, 5.992), (-1.109, -0.6215, 4.925), (-0.8, 0.8, 0.0), (-0.8, -5.96e-08, 0.0), (-0.8, -0.8, 0.0), (-2.98e-08, 0.8, 0.0), (0.0, -5.96e-08, 0.0), (2.98e-08, -0.8, 0.0), (0.8, 0.8, 0.0), (0.8, -5.96e-08, 0.0), (0.8, -0.8, 0.0), (0.6221, -1.395, 1.207), (-0.1628, -1.583, 1.488), (-0.7674, -1.375, 1.28), (0.7753, -1.381, 2.661), (0.1385, -1.541, 2.329), (-1.0, -1.339, 2.948), (1.074, -1.336, 4.155), (-0.252, -1.213, 3.548), (-0.7967, -1.68, 3.893), (1.461, 0.7417, 1.5), (1.581, -0.1324, 1.548), (1.68, -0.6115, 1.019), (1.593, 1.012, 2.456), (1.33, 0.2004, 2.562), (1.457, -0.5572, 2.583), (1.252, 0.5244, 3.847), (1.629, -0.09944, 4.407), (1.152, -0.9294, 4.214), (-0.7905, 1.56, 1.659), (-0.1146, 1.396, 1.02), (0.771, 1.456, 1.331), (-1.076, 1.201, 2.578), (0.1645, 1.393, 3.118), (0.8107, 1.458, 2.981), (-0.9414, 1.559, 4.506), (0.03089, 1.344, 3.518), (0.7959, 1.244, 3.883), (-1.538, -0.5529, 1.473), (-1.55, 0.1845, 1.214), (-1.618, 0.8712, 1.388), (-1.68, -0.817, 3.028), (-1.68, 0.1314, 2.242), (-1.23, 0.8775, 2.522), (-1.115, -0.5162, 3.473), (-1.67, -0.006271, 4.706), (-1.68, 0.3986, 3.803)], [], [(97, 16, 3, 17), (88, 25, 7, 26), (79, 34, 5, 35), (70, 43, 1, 13), (61, 29, 4, 40), (52, 14, 1, 43), (34, 46, 41, 5), (46, 49, 42, 41), (49, 52, 43, 42), (7, 25, 44, 32), (32, 44, 45, 33), (33, 45, 46, 34), (25, 24, 47, 44), (44, 47, 48, 45), (45, 48, 49, 46), (24, 23, 50, 47), (47, 50, 51, 48), (48, 51, 52, 49), (23, 3, 16, 50), (50, 16, 15, 51), (51, 15, 14, 52), (10, 55, 38, 0), (55, 58, 39, 38), (58, 61, 40, 39), (2, 22, 53, 8), (8, 53, 54, 9), (9, 54, 55, 10), (22, 21, 56, 53), (53, 56, 57, 54), (54, 57, 58, 55), (21, 20, 59, 56), (56, 59, 60, 57), (57, 60, 61, 58), (20, 6, 31, 59), (59, 31, 30, 60), (60, 30, 29, 61), (38, 64, 11, 0), (64, 67, 12, 11), (67, 70, 13, 12), (4, 37, 62, 40), (40, 62, 63, 39), (39, 63, 64, 38), (37, 36, 65, 62), (62, 65, 66, 63), (63, 66, 67, 64), (36, 35, 68, 65), (65, 68, 69, 66), (66, 69, 70, 67), (35, 5, 41, 68), (68, 41, 42, 69), (69, 42, 43, 70), (29, 73, 37, 4), (73, 76, 36, 37), (76, 79, 35, 36), (6, 28, 71, 31), (31, 71, 72, 30), (30, 72, 73, 29), (28, 27, 74, 71), (71, 74, 75, 72), (72, 75, 76, 73), (27, 26, 77, 74), (74, 77, 78, 75), (75, 78, 79, 76), (26, 7, 32, 77), (77, 32, 33, 78), (78, 33, 34, 79), (20, 82, 28, 6), (82, 85, 27, 28), (85, 88, 26, 27), (2, 19, 80, 22), (22, 80, 81, 21), (21, 81, 82, 20), (19, 18, 83, 80), (80, 83, 84, 81), (81, 84, 85, 82), (18, 17, 86, 83), (83, 86, 87, 84), (84, 87, 88, 85), (17, 3, 23, 86), (86, 23, 24, 87), (87, 24, 25, 88), (8, 91, 19, 2), (91, 94, 18, 19), (94, 97, 17, 18), (0, 11, 89, 10), (10, 89, 90, 9), (9, 90, 91, 8), (11, 12, 92, 89), (89, 92, 93, 90), (90, 93, 94, 91), (12, 13, 95, 92), (92, 95, 96, 93), (93, 96, 97, 94), (13, 1, 14, 95), (95, 14, 15, 96), (96, 15, 16, 97)])
me_wall_breach_a_001.polygons.foreach_set('material_index', [0, 0, 0, 0, 0, 0, 0, 0, 0, 0, 0, 0, 0, 0, 0, 0, 0, 0, 0, 0, 0, 0, 0, 0, 0, 0, 0, 0, 0, 0, 0, 0, 0, 0, 0, 0, 0, 1, 0, 0, 0, 0, 1, 1, 1, 2, 0, 0, 0, 0, 0, 0, 1, 2, 0, 0, 0, 1, 1, 1, 2, 0, 2, 0, 0, 0, 0, 1, 2, 0, 0, 0, 1, 1, 1, 2, 2, 2, 0, 0, 0, 0, 1, 2, 0, 0, 0, 1, 1, 1, 0, 2, 0, 0, 0, 0])
me_wall_breach_a_001.materials.append(mat_alienstone)
me_wall_breach_a_001.materials.append(mat_aliendark)
me_wall_breach_a_001.materials.append(mat_runevein)
me_wall_breach_a_001.update()
me_wall_breach_b_001 = bpy.data.meshes.new('wall_breach_b.001')
me_wall_breach_b_001.from_pydata([(-1.6, -1.6, 0.0), (-1.68, -1.68, 5.457), (-1.6, 1.6, 0.0), (-1.094, 1.437, 6.183), (1.6, -1.6, 0.0), (1.095, -1.432, 6.397), (1.6, 1.6, 0.0), (1.46, 1.68, 6.464), (-1.6, 0.8, 0.0), (-1.6, -5.96e-08, 0.0), (-1.6, -0.8, 0.0), (-1.626, -1.68, 1.644), (-1.68, -1.68, 3.151), (-1.221, -1.226, 4.991), (-1.68, -1.082, 5.14), (-1.027, -0.3353, 5.208), (-1.68, 0.3306, 4.997), (-1.591, 1.226, 4.081), (-1.246, 1.308, 3.242), (-1.437, 1.595, 1.508), (0.8, 1.6, 0.0), (-5.96e-08, 1.6, 0.0), (-0.8, 1.6, 0.0), (-0.4866, 1.515, 5.329), (-0.1473, 1.219, 5.627), (1.141, 1.377, 5.051), (1.462, 1.68, 4.273), (1.649, 1.259, 2.424), (1.643, 1.327, 1.299), (1.6, -0.8, 0.0), (1.6, 5.96e-08, 0.0), (1.6, 0.8, 0.0), (1.34, 0.4552, 4.993), (1.014, 0.3902, 6.128), (1.68, -0.7272, 6.591), (1.68, -1.391, 4.386), (1.526, -1.68, 2.765), (1.675, -1.68, 1.716), (-0.8, -1.6, 0.0), (5.96e-08, -1.6, 0.0), (0.8, -1.6, 0.0), (0.7285, -1.35, 6.36), (0.1263, -1.68, 5.361), (-1.151, -1.68, 6.586), (0.8003, 1.125, 6.288), (0.5609, 0.4036, 6.535), (0.6823, -1.08, 5.484), (-0.2883, 0.6039, 5.074), (0.1842, 0.4143, 5.297), (0.2419, -0.6471, 5.77), (-0.3681, 0.614, 6.359), (-1.122, 0.4021, 5.248), (-1.149, -0.3905, 6.185), (-0.8, 0.8, 0.0), (-0.8, -5.96e-08, 0.0), (-0.8, -0.8, 0.0), (-2.98e-08, 0.8, 0.0), (0.0, -5.96e-08, 0.0), (2.98e-08, -0.8, 0.0), (0.8, 0.8, 0.0), (0.8, -5.96e-08, 0.0), (0.8, -0.8, 0.0), (0.87, -1.423, 1.357), (-0.1985, -1.654, 1.795), (-0.5321, -1.68, 1.406), (0.7285, -1.262, 2.362), (0.2102, -1.677, 2.953), (-0.9968, -1.68, 3.317), (0.7422, -1.124, 4.866), (0.1905, -1.68, 4.476), (-0.3685, -1.478, 3.736), (1.398, 1.031, 1.813), (1.43, -0.09346, 1.614), (1.564, -0.9419, 1.819), (1.597, 0.6739, 2.38), (1.527, 0.1609, 2.55), (1.256, -0.6169, 3.357), (1.387, 0.7196, 4.543), (1.495, -0.2805, 4.032), (1.258, -0.9685, 3.768), (-0.836, 1.415, 1.715), (-0.09163, 1.68, 1.687), (0.6612, 1.382, 1.505), (-0.7766, 1.542, 2.49), (0.01989, 1.68, 2.84), (0.6037, 1.68, 2.678), (-0.3662, 1.622, 3.646), (-0.03967, 1.215, 4.755), (0.6804, 1.167, 4.989), (-1.406, -0.7245, 1.501), (-1.68, 0.2484, 1.299), (-1.548, 0.7749, 1.429), (-1.68, -0.509, 2.892), (-1.588, 0.2303, 3.292), (-1.38, 1.02, 2.736), (-1.68, -0.8549, 4.494), (-1.263, 0.1769, 4.533), (-1.404, 0.8653, 4.456)], [], [(97, 16, 3, 17), (88, 25, 7, 26), (79, 34, 5, 35), (70, 43, 1, 13), (61, 29, 4, 40), (52, 14, 1, 43), (34, 46, 41, 5), (46, 49, 42, 41), (49, 52, 43, 42), (7, 25, 44, 32), (32, 44, 45, 33), (33, 45, 46, 34), (25, 24, 47, 44), (44, 47, 48, 45), (45, 48, 49, 46), (24, 23, 50, 47), (47, 50, 51, 48), (48, 51, 52, 49), (23, 3, 16, 50), (50, 16, 15, 51), (51, 15, 14, 52), (10, 55, 38, 0), (55, 58, 39, 38), (58, 61, 40, 39), (2, 22, 53, 8), (8, 53, 54, 9), (9, 54, 55, 10), (22, 21, 56, 53), (53, 56, 57, 54), (54, 57, 58, 55), (21, 20, 59, 56), (56, 59, 60, 57), (57, 60, 61, 58), (20, 6, 31, 59), (59, 31, 30, 60), (60, 30, 29, 61), (38, 64, 11, 0), (64, 67, 12, 11), (67, 70, 13, 12), (4, 37, 62, 40), (40, 62, 63, 39), (39, 63, 64, 38), (37, 36, 65, 62), (62, 65, 66, 63), (63, 66, 67, 64), (36, 35, 68, 65), (65, 68, 69, 66), (66, 69, 70, 67), (35, 5, 41, 68), (68, 41, 42, 69), (69, 42, 43, 70), (29, 73, 37, 4), (73, 76, 36, 37), (76, 79, 35, 36), (6, 28, 71, 31), (31, 71, 72, 30), (30, 72, 73, 29), (28, 27, 74, 71), (71, 74, 75, 72), (72, 75, 76, 73), (27, 26, 77, 74), (74, 77, 78, 75), (75, 78, 79, 76), (26, 7, 32, 77), (77, 32, 33, 78), (78, 33, 34, 79), (20, 82, 28, 6), (82, 85, 27, 28), (85, 88, 26, 27), (2, 19, 80, 22), (22, 80, 81, 21), (21, 81, 82, 20), (19, 18, 83, 80), (80, 83, 84, 81), (81, 84, 85, 82), (18, 17, 86, 83), (83, 86, 87, 84), (84, 87, 88, 85), (17, 3, 23, 86), (86, 23, 24, 87), (87, 24, 25, 88), (8, 91, 19, 2), (91, 94, 18, 19), (94, 97, 17, 18), (0, 11, 89, 10), (10, 89, 90, 9), (9, 90, 91, 8), (11, 12, 92, 89), (89, 92, 93, 90), (90, 93, 94, 91), (12, 13, 95, 92), (92, 95, 96, 93), (93, 96, 97, 94), (13, 1, 14, 95), (95, 14, 15, 96), (96, 15, 16, 97)])
me_wall_breach_b_001.polygons.foreach_set('material_index', [0, 0, 0, 0, 0, 0, 0, 0, 0, 0, 0, 0, 0, 0, 0, 0, 0, 0, 0, 0, 0, 0, 0, 0, 0, 0, 0, 0, 0, 0, 0, 0, 0, 0, 0, 0, 0, 1, 2, 0, 0, 0, 1, 1, 1, 0, 2, 2, 0, 0, 0, 0, 1, 0, 0, 0, 0, 1, 1, 1, 0, 0, 0, 0, 0, 0, 0, 1, 0, 0, 0, 0, 1, 1, 1, 0, 0, 2, 0, 0, 0, 0, 1, 2, 0, 0, 0, 1, 1, 1, 2, 2, 2, 0, 0, 0])
me_wall_breach_b_001.materials.append(mat_alienstone)
me_wall_breach_b_001.materials.append(mat_aliendark)
me_wall_breach_b_001.materials.append(mat_runevein)
me_wall_breach_b_001.update()
me_wall_worked_a_001 = bpy.data.meshes.new('wall_worked_a.001')
me_wall_worked_a_001.from_pydata([(-1.6, -1.6, 0.0), (-1.569, -1.61, 3.201), (-1.6, 1.6, 0.0), (-1.422, 1.558, 3.356), (1.6, -1.6, 0.0), (1.551, -1.568, 3.369), (1.6, 1.6, 0.0), (1.557, 1.614, 3.348), (-1.6, 0.8, 0.0), (-1.6, -5.96e-08, 0.0), (-1.6, -0.8, 0.0), (-1.531, -1.594, 0.7802), (-1.637, -1.524, 1.588), (-1.515, -1.523, 2.369), (-1.457, -0.8971, 3.409), (-1.442, -0.07856, 3.367), (-1.472, 0.6643, 3.35), (-1.641, 1.65, 2.521), (-1.473, 1.48, 1.616), (-1.565, 1.601, 0.7837), (0.8, 1.6, 0.0), (-5.96e-08, 1.6, 0.0), (-0.8, 1.6, 0.0), (-0.6608, 1.632, 3.241), (-0.0979, 1.582, 3.272), (0.8132, 1.534, 3.269), (1.438, 1.465, 2.465), (1.613, 1.553, 1.695), (1.59, 1.644, 0.8452), (1.6, -0.8, 0.0), (1.6, 5.96e-08, 0.0), (1.6, 0.8, 0.0), (1.487, 0.6681, 3.171), (1.409, 0.1002, 3.411), (1.605, -0.876, 3.348), (1.464, -1.46, 2.513), (1.617, -1.546, 1.635), (1.639, -1.512, 0.7914), (-0.8, -1.6, 0.0), (5.96e-08, -1.6, 0.0), (0.8, -1.6, 0.0), (0.7507, -1.471, 3.353), (-0.02471, -1.55, 3.439), (-0.8299, -1.616, 3.355), (0.7063, 0.8779, 3.248), (0.8854, -0.03323, 3.414), (0.8374, -0.7039, 3.215), (-0.09283, 0.6383, 3.205), (0.04605, -0.1204, 3.222), (0.01853, -0.8633, 3.249), (-0.8431, 0.8167, 3.187), (-0.6304, 0.0273, 3.363), (-0.7535, -0.7686, 3.44), (-0.8, 0.8, 0.0), (-0.8, -5.96e-08, 0.0), (-0.8, -0.8, 0.0), (-2.98e-08, 0.8, 0.0), (0.0, -5.96e-08, 0.0), (2.98e-08, -0.8, 0.0), (0.8, 0.8, 0.0), (0.8, -5.96e-08, 0.0), (0.8, -0.8, 0.0), (0.8537, -1.534, 0.7639), (0.01404, -1.515, 0.843), (-0.79, -1.561, 0.783), (0.829, -1.512, 1.571), (0.001935, -1.549, 1.623), (-0.7481, -1.485, 1.725), (0.7304, -1.635, 2.56), (0.02659, -1.474, 2.564), (-0.8284, -1.531, 2.428), (1.631, 0.822, 0.7911), (1.584, 0.01476, 0.7903), (1.534, -0.796, 0.7694), (1.567, 0.8709, 1.711), (1.48, 0.06436, 1.69), (1.609, -0.8775, 1.698), (1.48, 0.848, 2.432), (1.52, -0.07782, 2.564), (1.486, -0.6875, 2.478), (-0.8471, 1.608, 0.829), (-0.07417, 1.635, 0.7952), (0.7173, 1.626, 0.8545), (-0.8066, 1.506, 1.655), (0.01708, 1.605, 1.648), (0.7974, 1.612, 1.592), (-0.8518, 1.548, 2.536), (0.0719, 1.636, 2.46), (0.8267, 1.458, 2.448), (-1.652, -0.7394, 0.8899), (-1.557, 0.03959, 0.8084), (-1.538, 0.7269, 0.8082), (-1.597, -0.7121, 1.589), (-1.635, -0.08112, 1.714), (-1.604, 0.8636, 1.615), (-1.472, -0.8484, 2.572), (-1.44, 0.08985, 2.521), (-1.458, 0.8744, 2.587), (-1.6, -1.6, 0.0), (-1.6, -1.6, 3.168), (-1.6, -1.3, 0.0), (-1.6, -1.3, 3.168), (-1.3, -1.6, 0.0), (-1.3, -1.6, 3.168), (-1.3, -1.3, 0.0), (-1.3, -1.3, 3.168), (1.3, -1.6, 0.0), (1.3, -1.6, 3.168), (1.3, -1.3, 0.0), (1.3, -1.3, 3.168), (1.6, -1.6, 0.0), (1.6, -1.6, 3.168), (1.6, -1.3, 0.0), (1.6, -1.3, 3.168), (-1.6, 1.3, 0.0), (-1.6, 1.3, 3.168), (-1.6, 1.6, 0.0), (-1.6, 1.6, 3.168), (-1.3, 1.3, 0.0), (-1.3, 1.3, 3.168), (-1.3, 1.6, 0.0), (-1.3, 1.6, 3.168), (1.3, 1.3, 0.0), (1.3, 1.3, 3.168), (1.3, 1.6, 0.0), (1.3, 1.6, 3.168), (1.6, 1.3, 0.0), (1.6, 1.3, 3.168), (1.6, 1.6, 0.0), (1.6, 1.6, 3.168), (-1.6, -1.58, 2.83), (-1.6, -1.58, 3.07), (-1.6, -1.32, 2.83), (-1.6, -1.32, 3.07), (1.6, -1.58, 2.83), (1.6, -1.58, 3.07), (1.6, -1.32, 2.83), (1.6, -1.32, 3.07), (-1.6, 1.32, 2.83), (-1.6, 1.32, 3.07), (-1.6, 1.58, 2.83), (-1.6, 1.58, 3.07), (1.6, 1.32, 2.83), (1.6, 1.32, 3.07), (1.6, 1.58, 2.83), (1.6, 1.58, 3.07), (-1.58, -1.6, 2.83), (-1.58, -1.6, 3.07), (-1.58, 1.6, 2.83), (-1.58, 1.6, 3.07), (-1.32, -1.6, 2.83), (-1.32, -1.6, 3.07), (-1.32, 1.6, 2.83), (-1.32, 1.6, 3.07), (1.32, -1.6, 2.83), (1.32, -1.6, 3.07), (1.32, 1.6, 2.83), (1.32, 1.6, 3.07), (1.58, -1.6, 2.83), (1.58, -1.6, 3.07), (1.58, 1.6, 2.83), (1.58, 1.6, 3.07)], [], [(97, 16, 3, 17), (88, 25, 7, 26), (79, 34, 5, 35), (70, 43, 1, 13), (61, 29, 4, 40), (52, 14, 1, 43), (34, 46, 41, 5), (46, 49, 42, 41), (49, 52, 43, 42), (7, 25, 44, 32), (32, 44, 45, 33), (33, 45, 46, 34), (25, 24, 47, 44), (44, 47, 48, 45), (45, 48, 49, 46), (24, 23, 50, 47), (47, 50, 51, 48), (48, 51, 52, 49), (23, 3, 16, 50), (50, 16, 15, 51), (51, 15, 14, 52), (10, 55, 38, 0), (55, 58, 39, 38), (58, 61, 40, 39), (2, 22, 53, 8), (8, 53, 54, 9), (9, 54, 55, 10), (22, 21, 56, 53), (53, 56, 57, 54), (54, 57, 58, 55), (21, 20, 59, 56), (56, 59, 60, 57), (57, 60, 61, 58), (20, 6, 31, 59), (59, 31, 30, 60), (60, 30, 29, 61), (38, 64, 11, 0), (64, 67, 12, 11), (67, 70, 13, 12), (4, 37, 62, 40), (40, 62, 63, 39), (39, 63, 64, 38), (37, 36, 65, 62), (62, 65, 66, 63), (63, 66, 67, 64), (36, 35, 68, 65), (65, 68, 69, 66), (66, 69, 70, 67), (35, 5, 41, 68), (68, 41, 42, 69), (69, 42, 43, 70), (29, 73, 37, 4), (73, 76, 36, 37), (76, 79, 35, 36), (6, 28, 71, 31), (31, 71, 72, 30), (30, 72, 73, 29), (28, 27, 74, 71), (71, 74, 75, 72), (72, 75, 76, 73), (27, 26, 77, 74), (74, 77, 78, 75), (75, 78, 79, 76), (26, 7, 32, 77), (77, 32, 33, 78), (78, 33, 34, 79), (20, 82, 28, 6), (82, 85, 27, 28), (85, 88, 26, 27), (2, 19, 80, 22), (22, 80, 81, 21), (21, 81, 82, 20), (19, 18, 83, 80), (80, 83, 84, 81), (81, 84, 85, 82), (18, 17, 86, 83), (83, 86, 87, 84), (84, 87, 88, 85), (17, 3, 23, 86), (86, 23, 24, 87), (87, 24, 25, 88), (8, 91, 19, 2), (91, 94, 18, 19), (94, 97, 17, 18), (0, 11, 89, 10), (10, 89, 90, 9), (9, 90, 91, 8), (11, 12, 92, 89), (89, 92, 93, 90), (90, 93, 94, 91), (12, 13, 95, 92), (92, 95, 96, 93), (93, 96, 97, 94), (13, 1, 14, 95), (95, 14, 15, 96), (96, 15, 16, 97), (98, 99, 101, 100), (100, 101, 105, 104), (104, 105, 103, 102), (102, 103, 99, 98), (100, 104, 102, 98), (105, 101, 99, 103), (106, 107, 109, 108), (108, 109, 113, 112), (112, 113, 111, 110), (110, 111, 107, 106), (108, 112, 110, 106), (113, 109, 107, 111), (114, 115, 117, 116), (116, 117, 121, 120), (120, 121, 119, 118), (118, 119, 115, 114), (116, 120, 118, 114), (121, 117, 115, 119), (122, 123, 125, 124), (124, 125, 129, 128), (128, 129, 127, 126), (126, 127, 123, 122), (124, 128, 126, 122), (129, 125, 123, 127), (130, 131, 133, 132), (132, 133, 137, 136), (136, 137, 135, 134), (134, 135, 131, 130), (132, 136, 134, 130), (137, 133, 131, 135), (138, 139, 141, 140), (140, 141, 145, 144), (144, 145, 143, 142), (142, 143, 139, 138), (140, 144, 142, 138), (145, 141, 139, 143), (146, 147, 149, 148), (148, 149, 153, 152), (152, 153, 151, 150), (150, 151, 147, 146), (148, 152, 150, 146), (153, 149, 147, 151), (154, 155, 157, 156), (156, 157, 161, 160), (160, 161, 159, 158), (158, 159, 155, 154), (156, 160, 158, 154), (161, 157, 155, 159)])
me_wall_worked_a_001.polygons.foreach_set('material_index', [0, 0, 0, 0, 0, 0, 0, 0, 0, 0, 0, 0, 0, 0, 0, 0, 0, 0, 0, 0, 0, 0, 0, 0, 0, 0, 0, 0, 0, 0, 0, 0, 0, 0, 0, 0, 0, 1, 0, 0, 0, 0, 1, 1, 1, 0, 0, 0, 0, 0, 0, 0, 1, 0, 0, 0, 0, 1, 1, 1, 0, 0, 0, 0, 0, 0, 0, 1, 0, 0, 0, 0, 1, 1, 1, 0, 0, 0, 0, 0, 0, 0, 1, 0, 0, 0, 0, 1, 1, 1, 0, 0, 0, 0, 0, 0, 2, 2, 2, 2, 2, 2, 2, 2, 2, 2, 2, 2, 2, 2, 2, 2, 2, 2, 2, 2, 2, 2, 2, 2, 2, 2, 2, 2, 2, 2, 2, 2, 2, 2, 2, 2, 2, 2, 2, 2, 2, 2, 2, 2, 2, 2, 2, 2])
me_wall_worked_a_001.materials.append(mat_workedrock)
me_wall_worked_a_001.materials.append(mat_workedstrata)
me_wall_worked_a_001.materials.append(mat_timber)
me_wall_worked_a_001.update()
me_wall_worked_b_001 = bpy.data.meshes.new('wall_worked_b.001')
me_wall_worked_b_001.from_pydata([(-1.6, -1.6, 0.0), (-1.497, -1.667, 3.429), (-1.6, 1.6, 0.0), (-1.613, 1.601, 3.556), (1.6, -1.6, 0.0), (1.644, -1.65, 3.475), (1.6, 1.6, 0.0), (1.406, 1.458, 3.502), (-1.6, 0.8, 0.0), (-1.6, -5.96e-08, 0.0), (-1.6, -0.8, 0.0), (-1.658, -1.631, 0.8957), (-1.559, -1.623, 1.768), (-1.479, -1.669, 2.703), (-1.481, -0.8122, 3.391), (-1.41, -0.04518, 3.372), (-1.647, 0.8641, 3.533), (-1.479, 1.607, 2.634), (-1.475, 1.544, 1.76), (-1.532, 1.603, 0.9248), (0.8, 1.6, 0.0), (-5.96e-08, 1.6, 0.0), (-0.8, 1.6, 0.0), (-0.7466, 1.593, 3.357), (-0.07523, 1.478, 3.368), (0.6941, 1.426, 3.43), (1.584, 1.52, 2.592), (1.511, 1.522, 1.836), (1.607, 1.601, 0.8297), (1.6, -0.8, 0.0), (1.6, 5.96e-08, 0.0), (1.6, 0.8, 0.0), (1.599, 0.6749, 3.462), (1.671, 0.03871, 3.518), (1.587, -0.6732, 3.587), (1.488, -1.663, 2.578), (1.522, -1.625, 1.837), (1.643, -1.613, 0.8964), (-0.8, -1.6, 0.0), (5.96e-08, -1.6, 0.0), (0.8, -1.6, 0.0), (0.7391, -1.421, 3.487), (-0.06501, -1.606, 3.519), (-0.8336, -1.513, 3.625), (0.7402, 0.6904, 3.657), (0.7706, -0.1131, 3.357), (0.6601, -0.7328, 3.592), (-0.02152, 0.6473, 3.463), (0.1372, 0.008049, 3.648), (0.09975, -0.9031, 3.57), (-0.7178, 0.7782, 3.427), (-0.729, -0.1074, 3.479), (-0.7808, -0.6425, 3.618), (-0.8, 0.8, 0.0), (-0.8, -5.96e-08, 0.0), (-0.8, -0.8, 0.0), (-2.98e-08, 0.8, 0.0), (0.0, -5.96e-08, 0.0), (2.98e-08, -0.8, 0.0), (0.8, 0.8, 0.0), (0.8, -5.96e-08, 0.0), (0.8, -0.8, 0.0), (0.7549, -1.584, 0.8307), (0.06471, -1.526, 0.8472), (-0.7702, -1.567, 0.8272), (0.8359, -1.56, 1.805), (0.005997, -1.667, 1.715), (-0.8789, -1.483, 1.825), (0.8548, -1.598, 2.512), (0.08976, -1.446, 2.519), (-0.7793, -1.654, 2.692), (1.626, 0.7337, 0.8716), (1.592, -0.03684, 0.9263), (1.572, -0.8372, 0.8804), (1.613, 0.725, 1.713), (1.666, 0.02961, 1.738), (1.571, -0.8589, 1.696), (1.514, 0.797, 2.556), (1.486, -0.1019, 2.659), (1.488, -0.6797, 2.717), (-0.8593, 1.543, 0.8983), (-0.04481, 1.526, 0.935), (0.8031, 1.58, 0.9142), (-0.7232, 1.507, 1.671), (-0.01362, 1.553, 1.744), (0.8293, 1.602, 1.845), (-0.8714, 1.529, 2.584), (0.08588, 1.492, 2.546), (0.7638, 1.533, 2.568), (-1.623, -0.7256, 0.8672), (-1.527, 0.007892, 0.8131), (-1.506, 0.8447, 0.9396), (-1.484, -0.7151, 1.684), (-1.571, -0.05655, 1.731), (-1.655, 0.7601, 1.846), (-1.608, -0.7085, 2.613), (-1.57, 0.1086, 2.752), (-1.539, 0.8279, 2.537), (-1.6, -1.6, 0.0), (-1.6, -1.6, 3.36), (-1.6, -1.3, 0.0), (-1.6, -1.3, 3.36), (-1.3, -1.6, 0.0), (-1.3, -1.6, 3.36), (-1.3, -1.3, 0.0), (-1.3, -1.3, 3.36), (1.3, -1.6, 0.0), (1.3, -1.6, 3.36), (1.3, -1.3, 0.0), (1.3, -1.3, 3.36), (1.6, -1.6, 0.0), (1.6, -1.6, 3.36), (1.6, -1.3, 0.0), (1.6, -1.3, 3.36), (-1.6, 1.3, 0.0), (-1.6, 1.3, 3.36), (-1.6, 1.6, 0.0), (-1.6, 1.6, 3.36), (-1.3, 1.3, 0.0), (-1.3, 1.3, 3.36), (-1.3, 1.6, 0.0), (-1.3, 1.6, 3.36), (1.3, 1.3, 0.0), (1.3, 1.3, 3.36), (1.3, 1.6, 0.0), (1.3, 1.6, 3.36), (1.6, 1.3, 0.0), (1.6, 1.3, 3.36), (1.6, 1.6, 0.0), (1.6, 1.6, 3.36), (-1.6, -1.58, 3.03), (-1.6, -1.58, 3.27), (-1.6, -1.32, 3.03), (-1.6, -1.32, 3.27), (1.6, -1.58, 3.03), (1.6, -1.58, 3.27), (1.6, -1.32, 3.03), (1.6, -1.32, 3.27), (-1.6, 1.32, 3.03), (-1.6, 1.32, 3.27), (-1.6, 1.58, 3.03), (-1.6, 1.58, 3.27), (1.6, 1.32, 3.03), (1.6, 1.32, 3.27), (1.6, 1.58, 3.03), (1.6, 1.58, 3.27), (-1.58, -1.6, 3.03), (-1.58, -1.6, 3.27), (-1.58, 1.6, 3.03), (-1.58, 1.6, 3.27), (-1.32, -1.6, 3.03), (-1.32, -1.6, 3.27), (-1.32, 1.6, 3.03), (-1.32, 1.6, 3.27), (1.32, -1.6, 3.03), (1.32, -1.6, 3.27), (1.32, 1.6, 3.03), (1.32, 1.6, 3.27), (1.58, -1.6, 3.03), (1.58, -1.6, 3.27), (1.58, 1.6, 3.03), (1.58, 1.6, 3.27)], [], [(97, 16, 3, 17), (88, 25, 7, 26), (79, 34, 5, 35), (70, 43, 1, 13), (61, 29, 4, 40), (52, 14, 1, 43), (34, 46, 41, 5), (46, 49, 42, 41), (49, 52, 43, 42), (7, 25, 44, 32), (32, 44, 45, 33), (33, 45, 46, 34), (25, 24, 47, 44), (44, 47, 48, 45), (45, 48, 49, 46), (24, 23, 50, 47), (47, 50, 51, 48), (48, 51, 52, 49), (23, 3, 16, 50), (50, 16, 15, 51), (51, 15, 14, 52), (10, 55, 38, 0), (55, 58, 39, 38), (58, 61, 40, 39), (2, 22, 53, 8), (8, 53, 54, 9), (9, 54, 55, 10), (22, 21, 56, 53), (53, 56, 57, 54), (54, 57, 58, 55), (21, 20, 59, 56), (56, 59, 60, 57), (57, 60, 61, 58), (20, 6, 31, 59), (59, 31, 30, 60), (60, 30, 29, 61), (38, 64, 11, 0), (64, 67, 12, 11), (67, 70, 13, 12), (4, 37, 62, 40), (40, 62, 63, 39), (39, 63, 64, 38), (37, 36, 65, 62), (62, 65, 66, 63), (63, 66, 67, 64), (36, 35, 68, 65), (65, 68, 69, 66), (66, 69, 70, 67), (35, 5, 41, 68), (68, 41, 42, 69), (69, 42, 43, 70), (29, 73, 37, 4), (73, 76, 36, 37), (76, 79, 35, 36), (6, 28, 71, 31), (31, 71, 72, 30), (30, 72, 73, 29), (28, 27, 74, 71), (71, 74, 75, 72), (72, 75, 76, 73), (27, 26, 77, 74), (74, 77, 78, 75), (75, 78, 79, 76), (26, 7, 32, 77), (77, 32, 33, 78), (78, 33, 34, 79), (20, 82, 28, 6), (82, 85, 27, 28), (85, 88, 26, 27), (2, 19, 80, 22), (22, 80, 81, 21), (21, 81, 82, 20), (19, 18, 83, 80), (80, 83, 84, 81), (81, 84, 85, 82), (18, 17, 86, 83), (83, 86, 87, 84), (84, 87, 88, 85), (17, 3, 23, 86), (86, 23, 24, 87), (87, 24, 25, 88), (8, 91, 19, 2), (91, 94, 18, 19), (94, 97, 17, 18), (0, 11, 89, 10), (10, 89, 90, 9), (9, 90, 91, 8), (11, 12, 92, 89), (89, 92, 93, 90), (90, 93, 94, 91), (12, 13, 95, 92), (92, 95, 96, 93), (93, 96, 97, 94), (13, 1, 14, 95), (95, 14, 15, 96), (96, 15, 16, 97), (98, 99, 101, 100), (100, 101, 105, 104), (104, 105, 103, 102), (102, 103, 99, 98), (100, 104, 102, 98), (105, 101, 99, 103), (106, 107, 109, 108), (108, 109, 113, 112), (112, 113, 111, 110), (110, 111, 107, 106), (108, 112, 110, 106), (113, 109, 107, 111), (114, 115, 117, 116), (116, 117, 121, 120), (120, 121, 119, 118), (118, 119, 115, 114), (116, 120, 118, 114), (121, 117, 115, 119), (122, 123, 125, 124), (124, 125, 129, 128), (128, 129, 127, 126), (126, 127, 123, 122), (124, 128, 126, 122), (129, 125, 123, 127), (130, 131, 133, 132), (132, 133, 137, 136), (136, 137, 135, 134), (134, 135, 131, 130), (132, 136, 134, 130), (137, 133, 131, 135), (138, 139, 141, 140), (140, 141, 145, 144), (144, 145, 143, 142), (142, 143, 139, 138), (140, 144, 142, 138), (145, 141, 139, 143), (146, 147, 149, 148), (148, 149, 153, 152), (152, 153, 151, 150), (150, 151, 147, 146), (148, 152, 150, 146), (153, 149, 147, 151), (154, 155, 157, 156), (156, 157, 161, 160), (160, 161, 159, 158), (158, 159, 155, 154), (156, 160, 158, 154), (161, 157, 155, 159)])
me_wall_worked_b_001.polygons.foreach_set('material_index', [0, 0, 0, 0, 0, 0, 0, 0, 0, 0, 0, 0, 0, 0, 0, 0, 0, 0, 0, 0, 0, 0, 0, 0, 0, 0, 0, 0, 0, 0, 0, 0, 0, 0, 0, 0, 0, 1, 0, 0, 0, 0, 1, 1, 1, 0, 0, 0, 0, 0, 0, 0, 1, 0, 0, 0, 0, 1, 1, 1, 0, 0, 0, 0, 0, 0, 0, 1, 0, 0, 0, 0, 1, 1, 1, 0, 0, 0, 0, 0, 0, 0, 1, 0, 0, 0, 0, 1, 1, 1, 0, 0, 0, 0, 0, 0, 2, 2, 2, 2, 2, 2, 2, 2, 2, 2, 2, 2, 2, 2, 2, 2, 2, 2, 2, 2, 2, 2, 2, 2, 2, 2, 2, 2, 2, 2, 2, 2, 2, 2, 2, 2, 2, 2, 2, 2, 2, 2, 2, 2, 2, 2, 2, 2])
me_wall_worked_b_001.materials.append(mat_workedrock)
me_wall_worked_b_001.materials.append(mat_workedstrata)
me_wall_worked_b_001.materials.append(mat_timber)
me_wall_worked_b_001.update()
me_ore_rock_a_001 = bpy.data.meshes.new('ore_rock_a.001')
me_ore_rock_a_001.from_pydata([(0.0, 0.0, 0.06801), (1.087, -0.7895, 0.7889), (-0.3445, -1.06, 0.9182), (-1.557, 0.0, 0.6676), (-0.3589, 1.105, 0.8918), (1.114, 0.8092, 0.7698), (0.503, -1.548, 2.472), (-1.03, -0.7481, 2.271), (-1.339, 0.9731, 2.488), (0.4626, 1.424, 2.398), (1.374, 0.0, 2.329), (0.0, 0.0, 3.36), (-0.2542, -0.7823, 0.04166), (0.5934, -0.4311, 0.205), (0.4922, -1.515, 0.4343), (1.215, 0.0, 0.6992), (0.7923, 0.5757, 0.0), (-0.9276, 0.0, 0.0), (-0.7888, -0.5731, 0.867), (-0.2142, 0.6593, 0.2787), (-1.021, 0.7417, 0.6662), (0.4563, 1.404, 0.5157), (1.197, -0.3888, 1.55), (1.509, 0.4904, 1.55), (0.0, -1.4, 1.55), (1.008, -1.387, 1.55), (-1.731, -0.5623, 1.55), (-0.9972, -1.373, 1.55), (-0.7465, 1.027, 1.55), (-1.612, 0.5238, 1.55), (0.8544, 1.176, 1.55), (0.0, 1.753, 1.55), (1.017, -0.7388, 2.43), (-0.4745, -1.46, 2.625), (-1.586, 0.0, 2.661), (-0.4582, 1.41, 2.589), (1.201, 0.8723, 2.589), (0.2826, -0.8696, 3.227), (0.8249, 0.0, 3.063), (-0.5343, -0.3882, 2.761), (-0.7931, 0.5762, 3.348), (0.2393, 0.7366, 2.97), (1.244, 0.127, 0.851), (1.451, -0.02356, 1.152), (1.164, -0.1166, 1.152), (0.9874, 0.127, 1.152), (1.164, 0.3706, 1.152), (1.451, 0.2776, 1.152), (1.323, -0.1166, 1.638), (1.036, -0.02356, 1.638), (1.036, 0.2776, 1.638), (1.323, 0.3706, 1.638), (1.5, 0.127, 1.638), (1.244, 0.127, 1.939), (0.3798, 1.191, 1.785), (0.5519, 1.066, 2.034), (0.314, 0.9885, 2.034), (0.167, 1.191, 2.034), (0.314, 1.393, 2.034), (0.5519, 1.316, 2.034), (0.4455, 0.9885, 2.439), (0.2076, 1.066, 2.439), (0.2076, 1.316, 2.439), (0.4455, 1.393, 2.439), (0.5926, 1.191, 2.439), (0.3798, 1.191, 2.689), (1.03, -0.7082, 1.107), (1.21, -0.8388, 1.368), (0.9614, -0.9196, 1.368), (0.8077, -0.7082, 1.368), (0.9614, -0.4967, 1.368), (1.21, -0.5775, 1.368), (1.099, -0.9196, 1.791), (0.8502, -0.8388, 1.791), (0.8502, -0.5775, 1.791), (1.099, -0.4967, 1.791), (1.252, -0.7082, 1.791), (1.03, -0.7082, 2.052), (-0.7863, 0.9717, 0.9668), (-0.6135, 0.8462, 1.218), (-0.8523, 0.7686, 1.218), (-0.9999, 0.9717, 1.218), (-0.8523, 1.175, 1.218), (-0.6135, 1.097, 1.218), (-0.7203, 0.7686, 1.623), (-0.9591, 0.8462, 1.623), (-0.9591, 1.097, 1.623), (-0.7203, 1.175, 1.623), (-0.5727, 0.9717, 1.623), (-0.7863, 0.9717, 1.874), (0.1021, -1.246, 1.026), (0.375, -1.444, 1.422), (-0.002123, -1.567, 1.422), (-0.2352, -1.246, 1.422), (-0.002123, -0.925, 1.422), (0.375, -1.048, 1.422), (0.2064, -1.567, 2.063), (-0.1708, -1.444, 2.063), (-0.1708, -1.048, 2.063), (0.2064, -0.925, 2.063), (0.4395, -1.246, 2.063), (0.1021, -1.246, 2.459)], [], [(0, 13, 12), (1, 13, 15), (0, 12, 17), (0, 17, 19), (0, 19, 16), (1, 15, 22), (2, 14, 24), (3, 18, 26), (4, 20, 28), (5, 21, 30), (1, 22, 25), (2, 24, 27), (3, 26, 29), (4, 28, 31), (5, 30, 23), (6, 32, 37), (7, 33, 39), (8, 34, 40), (9, 35, 41), (10, 36, 38), (38, 41, 11), (38, 36, 41), (36, 9, 41), (41, 40, 11), (41, 35, 40), (35, 8, 40), (40, 39, 11), (40, 34, 39), (34, 7, 39), (39, 37, 11), (39, 33, 37), (33, 6, 37), (37, 38, 11), (37, 32, 38), (32, 10, 38), (23, 36, 10), (23, 30, 36), (30, 9, 36), (31, 35, 9), (31, 28, 35), (28, 8, 35), (29, 34, 8), (29, 26, 34), (26, 7, 34), (27, 33, 7), (27, 24, 33), (24, 6, 33), (25, 32, 6), (25, 22, 32), (22, 10, 32), (30, 31, 9), (30, 21, 31), (21, 4, 31), (28, 29, 8), (28, 20, 29), (20, 3, 29), (26, 27, 7), (26, 18, 27), (18, 2, 27), (24, 25, 6), (24, 14, 25), (14, 1, 25), (22, 23, 10), (22, 15, 23), (15, 5, 23), (16, 21, 5), (16, 19, 21), (19, 4, 21), (19, 20, 4), (19, 17, 20), (17, 3, 20), (17, 18, 3), (17, 12, 18), (12, 2, 18), (15, 16, 5), (15, 13, 16), (13, 0, 16), (12, 14, 2), (12, 13, 14), (13, 1, 14), (42, 43, 44), (43, 42, 47), (42, 44, 45), (42, 45, 46), (42, 46, 47), (43, 47, 52), (44, 43, 48), (45, 44, 49), (46, 45, 50), (47, 46, 51), (43, 52, 48), (44, 48, 49), (45, 49, 50), (46, 50, 51), (47, 51, 52), (48, 52, 53), (49, 48, 53), (50, 49, 53), (51, 50, 53), (52, 51, 53), (54, 55, 56), (55, 54, 59), (54, 56, 57), (54, 57, 58), (54, 58, 59), (55, 59, 64), (56, 55, 60), (57, 56, 61), (58, 57, 62), (59, 58, 63), (55, 64, 60), (56, 60, 61), (57, 61, 62), (58, 62, 63), (59, 63, 64), (60, 64, 65), (61, 60, 65), (62, 61, 65), (63, 62, 65), (64, 63, 65), (66, 67, 68), (67, 66, 71), (66, 68, 69), (66, 69, 70), (66, 70, 71), (67, 71, 76), (68, 67, 72), (69, 68, 73), (70, 69, 74), (71, 70, 75), (67, 76, 72), (68, 72, 73), (69, 73, 74), (70, 74, 75), (71, 75, 76), (72, 76, 77), (73, 72, 77), (74, 73, 77), (75, 74, 77), (76, 75, 77), (78, 79, 80), (79, 78, 83), (78, 80, 81), (78, 81, 82), (78, 82, 83), (79, 83, 88), (80, 79, 84), (81, 80, 85), (82, 81, 86), (83, 82, 87), (79, 88, 84), (80, 84, 85), (81, 85, 86), (82, 86, 87), (83, 87, 88), (84, 88, 89), (85, 84, 89), (86, 85, 89), (87, 86, 89), (88, 87, 89), (90, 91, 92), (91, 90, 95), (90, 92, 93), (90, 93, 94), (90, 94, 95), (91, 95, 100), (92, 91, 96), (93, 92, 97), (94, 93, 98), (95, 94, 99), (91, 100, 96), (92, 96, 97), (93, 97, 98), (94, 98, 99), (95, 99, 100), (96, 100, 101), (97, 96, 101), (98, 97, 101), (99, 98, 101), (100, 99, 101)])
me_ore_rock_a_001.polygons.foreach_set('material_index', [0, 0, 0, 0, 0, 0, 0, 0, 0, 0, 0, 0, 0, 0, 0, 0, 0, 0, 0, 0, 0, 0, 0, 0, 0, 0, 0, 0, 0, 0, 0, 0, 0, 0, 0, 0, 0, 0, 0, 0, 0, 0, 0, 0, 0, 0, 0, 0, 0, 0, 0, 0, 0, 0, 0, 0, 0, 0, 0, 0, 0, 0, 0, 0, 0, 0, 0, 0, 0, 0, 0, 0, 0, 0, 0, 0, 0, 0, 0, 0, 1, 1, 1, 1, 1, 1, 1, 1, 1, 1, 1, 1, 1, 1, 1, 1, 1, 1, 1, 1, 1, 1, 1, 1, 1, 1, 1, 1, 1, 1, 1, 1, 1, 1, 1, 1, 1, 1, 1, 1, 1, 1, 1, 1, 1, 1, 1, 1, 1, 1, 1, 1, 1, 1, 1, 1, 1, 1, 1, 1, 1, 1, 1, 1, 1, 1, 1, 1, 1, 1, 1, 1, 1, 1, 1, 1, 1, 1, 1, 1, 1, 1, 1, 1, 1, 1, 1, 1, 1, 1, 1, 1, 1, 1, 1, 1, 1, 1, 1, 1])
me_ore_rock_a_001.materials.append(mat_orerock)
me_ore_rock_a_001.materials.append(mat_orevein)
me_ore_rock_a_001.update()
me_ore_rock_b_001 = bpy.data.meshes.new('ore_rock_b.001')
me_ore_rock_b_001.from_pydata([(0.0, 0.0, 0.0), (0.8436, -0.6129, 0.9591), (-0.4614, -1.42, 0.7039), (-1.331, 0.0, 0.7959), (-0.5061, 1.558, 0.6218), (1.035, 0.7519, 0.8251), (0.5015, -1.543, 2.47), (-0.9004, -0.6542, 2.181), (-1.354, 0.9837, 2.498), (0.3965, 1.22, 2.277), (1.129, 0.0, 2.19), (0.0, 0.0, 3.119), (-0.2596, -0.799, 0.009315), (0.4894, -0.3556, 0.4407), (0.3721, -1.145, 0.7067), (0.9641, 0.0, 0.8747), (0.5006, 0.3637, 0.4153), (-0.6586, 0.0, 0.3423), (-0.8932, -0.649, 0.7766), (-0.2162, 0.6654, 0.267), (-1.176, 0.8543, 0.532), (0.3777, 1.163, 0.6938), (1.682, -0.5464, 1.55), (1.711, 0.5559, 1.55), (0.0, -1.796, 1.55), (1.079, -1.485, 1.55), (-1.481, -0.4811, 1.55), (-0.9571, -1.317, 1.55), (-1.05, 1.445, 1.55), (-1.458, 0.4736, 1.55), (0.724, 0.9965, 1.55), (0.0, 1.515, 1.55), (1.048, -0.7613, 2.457), (-0.3311, -1.019, 2.301), (-1.016, 0.0, 2.262), (-0.3321, 1.022, 2.303), (1.134, 0.824, 2.532), (0.2817, -0.8671, 3.222), (0.8503, 0.0, 3.109), (-0.6146, -0.4465, 2.943), (-0.4876, 0.3542, 2.655), (0.1833, 0.5641, 2.638), (-0.7034, -1.033, 0.9906), (-0.4914, -1.187, 1.298), (-0.7844, -1.283, 1.298), (-0.9656, -1.033, 1.298), (-0.7844, -0.784, 1.298), (-0.4914, -0.8792, 1.298), (-0.6224, -1.283, 1.796), (-0.9155, -1.187, 1.796), (-0.9155, -0.8792, 1.796), (-0.6224, -0.784, 1.796), (-0.4413, -1.033, 1.796), (-0.7034, -1.033, 2.104), (0.5915, 1.101, 0.4246), (0.7715, 0.9704, 0.6859), (0.5227, 0.8896, 0.6859), (0.3689, 1.101, 0.6859), (0.5227, 1.313, 0.6859), (0.7715, 1.232, 0.6859), (0.6602, 0.8896, 1.109), (0.4114, 0.9704, 1.109), (0.4114, 1.232, 1.109), (0.6602, 1.313, 1.109), (0.814, 1.101, 1.109), (0.5915, 1.101, 1.37), (0.864, 0.9034, 1.148), (1.059, 0.7619, 1.43), (0.7896, 0.6744, 1.43), (0.6232, 0.9034, 1.43), (0.7896, 1.132, 1.43), (1.059, 1.045, 1.43), (0.9384, 0.6744, 1.888), (0.6692, 0.7619, 1.888), (0.6692, 1.045, 1.888), (0.9384, 1.132, 1.888), (1.105, 0.9034, 1.888), (0.864, 0.9034, 2.17), (-1.176, -0.4223, 0.8022), (-0.9539, -0.5841, 1.125), (-1.262, -0.684, 1.125), (-1.452, -0.4223, 1.125), (-1.262, -0.1606, 1.125), (-0.9539, -0.2606, 1.125), (-1.091, -0.684, 1.648), (-1.399, -0.5841, 1.648), (-1.399, -0.2606, 1.648), (-1.091, -0.1606, 1.648), (-0.9013, -0.4223, 1.648), (-1.176, -0.4223, 1.971), (-0.04458, -1.249, 1.485), (0.1319, -1.377, 1.742), (-0.112, -1.457, 1.742), (-0.2628, -1.249, 1.742), (-0.112, -1.042, 1.742), (0.1319, -1.121, 1.742), (0.02285, -1.457, 2.156), (-0.2211, -1.377, 2.156), (-0.2211, -1.121, 2.156), (0.02285, -1.042, 2.156), (0.1736, -1.249, 2.156), (-0.04458, -1.249, 2.412)], [], [(0, 13, 12), (1, 13, 15), (0, 12, 17), (0, 17, 19), (0, 19, 16), (1, 15, 22), (2, 14, 24), (3, 18, 26), (4, 20, 28), (5, 21, 30), (1, 22, 25), (2, 24, 27), (3, 26, 29), (4, 28, 31), (5, 30, 23), (6, 32, 37), (7, 33, 39), (8, 34, 40), (9, 35, 41), (10, 36, 38), (38, 41, 11), (38, 36, 41), (36, 9, 41), (41, 40, 11), (41, 35, 40), (35, 8, 40), (40, 39, 11), (40, 34, 39), (34, 7, 39), (39, 37, 11), (39, 33, 37), (33, 6, 37), (37, 38, 11), (37, 32, 38), (32, 10, 38), (23, 36, 10), (23, 30, 36), (30, 9, 36), (31, 35, 9), (31, 28, 35), (28, 8, 35), (29, 34, 8), (29, 26, 34), (26, 7, 34), (27, 33, 7), (27, 24, 33), (24, 6, 33), (25, 32, 6), (25, 22, 32), (22, 10, 32), (30, 31, 9), (30, 21, 31), (21, 4, 31), (28, 29, 8), (28, 20, 29), (20, 3, 29), (26, 27, 7), (26, 18, 27), (18, 2, 27), (24, 25, 6), (24, 14, 25), (14, 1, 25), (22, 23, 10), (22, 15, 23), (15, 5, 23), (16, 21, 5), (16, 19, 21), (19, 4, 21), (19, 20, 4), (19, 17, 20), (17, 3, 20), (17, 18, 3), (17, 12, 18), (12, 2, 18), (15, 16, 5), (15, 13, 16), (13, 0, 16), (12, 14, 2), (12, 13, 14), (13, 1, 14), (42, 43, 44), (43, 42, 47), (42, 44, 45), (42, 45, 46), (42, 46, 47), (43, 47, 52), (44, 43, 48), (45, 44, 49), (46, 45, 50), (47, 46, 51), (43, 52, 48), (44, 48, 49), (45, 49, 50), (46, 50, 51), (47, 51, 52), (48, 52, 53), (49, 48, 53), (50, 49, 53), (51, 50, 53), (52, 51, 53), (54, 55, 56), (55, 54, 59), (54, 56, 57), (54, 57, 58), (54, 58, 59), (55, 59, 64), (56, 55, 60), (57, 56, 61), (58, 57, 62), (59, 58, 63), (55, 64, 60), (56, 60, 61), (57, 61, 62), (58, 62, 63), (59, 63, 64), (60, 64, 65), (61, 60, 65), (62, 61, 65), (63, 62, 65), (64, 63, 65), (66, 67, 68), (67, 66, 71), (66, 68, 69), (66, 69, 70), (66, 70, 71), (67, 71, 76), (68, 67, 72), (69, 68, 73), (70, 69, 74), (71, 70, 75), (67, 76, 72), (68, 72, 73), (69, 73, 74), (70, 74, 75), (71, 75, 76), (72, 76, 77), (73, 72, 77), (74, 73, 77), (75, 74, 77), (76, 75, 77), (78, 79, 80), (79, 78, 83), (78, 80, 81), (78, 81, 82), (78, 82, 83), (79, 83, 88), (80, 79, 84), (81, 80, 85), (82, 81, 86), (83, 82, 87), (79, 88, 84), (80, 84, 85), (81, 85, 86), (82, 86, 87), (83, 87, 88), (84, 88, 89), (85, 84, 89), (86, 85, 89), (87, 86, 89), (88, 87, 89), (90, 91, 92), (91, 90, 95), (90, 92, 93), (90, 93, 94), (90, 94, 95), (91, 95, 100), (92, 91, 96), (93, 92, 97), (94, 93, 98), (95, 94, 99), (91, 100, 96), (92, 96, 97), (93, 97, 98), (94, 98, 99), (95, 99, 100), (96, 100, 101), (97, 96, 101), (98, 97, 101), (99, 98, 101), (100, 99, 101)])
me_ore_rock_b_001.polygons.foreach_set('material_index', [0, 0, 0, 0, 0, 0, 0, 0, 0, 0, 0, 0, 0, 0, 0, 0, 0, 0, 0, 0, 0, 0, 0, 0, 0, 0, 0, 0, 0, 0, 0, 0, 0, 0, 0, 0, 0, 0, 0, 0, 0, 0, 0, 0, 0, 0, 0, 0, 0, 0, 0, 0, 0, 0, 0, 0, 0, 0, 0, 0, 0, 0, 0, 0, 0, 0, 0, 0, 0, 0, 0, 0, 0, 0, 0, 0, 0, 0, 0, 0, 1, 1, 1, 1, 1, 1, 1, 1, 1, 1, 1, 1, 1, 1, 1, 1, 1, 1, 1, 1, 1, 1, 1, 1, 1, 1, 1, 1, 1, 1, 1, 1, 1, 1, 1, 1, 1, 1, 1, 1, 1, 1, 1, 1, 1, 1, 1, 1, 1, 1, 1, 1, 1, 1, 1, 1, 1, 1, 1, 1, 1, 1, 1, 1, 1, 1, 1, 1, 1, 1, 1, 1, 1, 1, 1, 1, 1, 1, 1, 1, 1, 1, 1, 1, 1, 1, 1, 1, 1, 1, 1, 1, 1, 1, 1, 1, 1, 1, 1, 1])
me_ore_rock_b_001.materials.append(mat_orerock)
me_ore_rock_b_001.materials.append(mat_orevein)
me_ore_rock_b_001.update()
me_stalagmite_a_001 = bpy.data.meshes.new('stalagmite_a.001')
me_stalagmite_a_001.from_pydata([(0.006803, 0.2972, -7.302e-09), (0.006803, 0.1152, 0.6588), (0.232, 0.1672, -7.302e-09), (0.07435, 0.07617, 0.6588), (0.232, -0.09283, -7.302e-09), (0.07435, -0.001831, 0.6588), (0.006803, -0.2228, -7.302e-09), (0.006803, -0.04083, 0.6588), (-0.2184, -0.09283, -7.302e-09), (-0.06075, -0.001831, 0.6588), (-0.2184, 0.1672, -7.302e-09), (-0.06075, 0.07617, 0.6588), (-0.02153, 0.1485, 0.539), (-0.02153, 0.02952, 1.018), (0.1257, 0.06352, 0.539), (0.02264, 0.004016, 1.018), (0.1257, -0.1065, 0.539), (0.02264, -0.04698, 1.018), (-0.02153, -0.1915, 0.539), (-0.02153, -0.07248, 1.018), (-0.1688, -0.1065, 0.539), (-0.06569, -0.04698, 1.018), (-0.1688, 0.06352, 0.539), (-0.06569, 0.004016, 1.018), (0.02318, 0.08834, 0.8983), (0.02318, 0.02534, 1.198), (0.1011, 0.04334, 0.8983), (0.04656, 0.01184, 1.198), (0.1011, -0.04666, 0.8983), (0.04656, -0.01516, 1.198), (0.02318, -0.09166, 0.8983), (0.02318, -0.02866, 1.198), (-0.05476, -0.04666, 0.8983), (-0.0002027, -0.01516, 1.198), (-0.05476, 0.04334, 0.8983), (-0.0002027, 0.01184, 1.198)], [], [(0, 1, 3, 2), (2, 3, 5, 4), (24, 25, 27, 26), (12, 13, 15, 14), (4, 5, 7, 6), (6, 7, 9, 8), (3, 1, 11, 9, 7, 5), (8, 9, 11, 10), (16, 17, 19, 18), (14, 15, 17, 16), (10, 11, 1, 0), (0, 2, 4, 6, 8, 10), (18, 19, 21, 20), (17, 15, 13, 23, 21, 19), (20, 21, 23, 22), (28, 29, 31, 30), (26, 27, 29, 28), (22, 23, 13, 12), (18, 20, 22, 12, 14, 16), (30, 31, 33, 32), (27, 25, 35, 33, 31, 29), (32, 33, 35, 34), (34, 35, 25, 24), (28, 30, 32, 34, 24, 26)])
me_stalagmite_a_001.materials.append(mat_stal)
me_stalagmite_a_001.update()
me_stalagmite_b_001 = bpy.data.meshes.new('stalagmite_b.001')
me_stalagmite_b_001.from_pydata([(-0.03924, 0.3165, 2.632e-09), (-0.03924, 0.1345, 0.7542), (0.1859, 0.1865, 2.632e-09), (0.02831, 0.09548, 0.7542), (0.1859, -0.07352, 2.632e-09), (0.02831, 0.01748, 0.7542), (-0.03924, -0.2035, 2.632e-09), (-0.03924, -0.02152, 0.7542), (-0.2644, -0.07352, 2.632e-09), (-0.1068, 0.01748, 0.7542), (-0.2644, 0.1865, 2.632e-09), (-0.1068, 0.09548, 0.7542), (-0.03143, 0.1658, 0.617), (-0.03143, 0.04677, 1.166), (0.1158, 0.08077, 0.617), (0.01274, 0.02127, 1.166), (0.1158, -0.08923, 0.617), (0.01274, -0.02973, 1.166), (-0.03143, -0.1742, 0.617), (-0.03143, -0.05523, 1.166), (-0.1787, -0.08923, 0.617), (-0.07559, -0.02973, 1.166), (-0.1787, 0.08077, 0.617), (-0.07559, 0.02127, 1.166), (0.04773, 0.07269, 1.028), (0.04773, 0.009693, 1.371), (0.1257, 0.02769, 1.028), (0.07111, -0.003807, 1.371), (0.1257, -0.06231, 1.028), (0.07111, -0.03081, 1.371), (0.04773, -0.1073, 1.028), (0.04773, -0.04431, 1.371), (-0.03021, -0.06231, 1.028), (0.02435, -0.03081, 1.371), (-0.03021, 0.02769, 1.028), (0.02435, -0.003807, 1.371)], [], [(0, 1, 3, 2), (2, 3, 5, 4), (24, 25, 27, 26), (12, 13, 15, 14), (4, 5, 7, 6), (6, 7, 9, 8), (3, 1, 11, 9, 7, 5), (8, 9, 11, 10), (16, 17, 19, 18), (14, 15, 17, 16), (10, 11, 1, 0), (0, 2, 4, 6, 8, 10), (18, 19, 21, 20), (17, 15, 13, 23, 21, 19), (20, 21, 23, 22), (28, 29, 31, 30), (26, 27, 29, 28), (22, 23, 13, 12), (18, 20, 22, 12, 14, 16), (30, 31, 33, 32), (27, 25, 35, 33, 31, 29), (32, 33, 35, 34), (34, 35, 25, 24), (28, 30, 32, 34, 24, 26)])
me_stalagmite_b_001.materials.append(mat_stal)
me_stalagmite_b_001.update()
me_crystal_a_001 = bpy.data.meshes.new('crystal_a.001')
me_crystal_a_001.from_pydata([(0.02998, -0.01935, -0.09993), (0.2206, -0.1045, 0.05368), (0.07097, -0.1572, 0.1158), (-0.02151, -0.01935, 0.1541), (0.07097, 0.1185, 0.1158), (0.2206, 0.06582, 0.05368), (0.2869, -0.1572, 0.4027), (0.1373, -0.1045, 0.4647), (0.1373, 0.06582, 0.4647), (0.2869, 0.1185, 0.4027), (0.3794, -0.01935, 0.3643), (0.3279, -0.01935, 0.6183), (0.1549, 0.1794, -0.1114), (0.1824, 0.08357, 0.1626), (0.01454, 0.02437, 0.09177), (-0.08922, 0.1794, 0.048), (0.01454, 0.3344, 0.09177), (0.1824, 0.2752, 0.1626), (-0.0447, 0.02437, 0.4913), (-0.2126, 0.08357, 0.4205), (-0.2126, 0.2752, 0.4205), (-0.0447, 0.3344, 0.4913), (0.05906, 0.1794, 0.5351), (-0.1851, 0.1794, 0.6945), (-0.03814, 0.1689, -0.07789), (0.0987, 0.1058, 0.04099), (-0.01372, 0.06686, 0.08282), (-0.0832, 0.1689, 0.1087), (-0.01372, 0.2709, 0.08282), (0.0987, 0.232, 0.04099), (0.1382, 0.06686, 0.301), (0.02579, 0.1058, 0.3428), (0.02579, 0.232, 0.3428), (0.1382, 0.2709, 0.301), (0.2077, 0.1689, 0.2752), (0.1626, 0.1689, 0.4617), (-0.08205, 0.1345, -0.07905), (-0.02957, 0.08067, 0.06656), (-0.1308, 0.0474, 0.05091), (-0.1933, 0.1345, 0.04124), (-0.1308, 0.2216, 0.05091), (-0.02957, 0.1884, 0.06656), (-0.1084, 0.0474, 0.2768), (-0.2096, 0.08067, 0.2612), (-0.2096, 0.1884, 0.2612), (-0.1084, 0.2216, 0.2768), (-0.04587, 0.1345, 0.2865), (-0.1572, 0.1345, 0.4068)], [], [(0, 1, 2), (1, 0, 5), (0, 2, 3), (0, 3, 4), (0, 4, 5), (1, 5, 10), (2, 1, 6), (3, 2, 7), (4, 3, 8), (5, 4, 9), (1, 10, 6), (2, 6, 7), (3, 7, 8), (4, 8, 9), (5, 9, 10), (6, 10, 11), (7, 6, 11), (8, 7, 11), (9, 8, 11), (10, 9, 11), (12, 13, 14), (13, 12, 17), (12, 14, 15), (12, 15, 16), (12, 16, 17), (13, 17, 22), (14, 13, 18), (15, 14, 19), (16, 15, 20), (17, 16, 21), (13, 22, 18), (14, 18, 19), (15, 19, 20), (16, 20, 21), (17, 21, 22), (18, 22, 23), (19, 18, 23), (20, 19, 23), (21, 20, 23), (22, 21, 23), (24, 25, 26), (25, 24, 29), (24, 26, 27), (24, 27, 28), (24, 28, 29), (25, 29, 34), (26, 25, 30), (27, 26, 31), (28, 27, 32), (29, 28, 33), (25, 34, 30), (26, 30, 31), (27, 31, 32), (28, 32, 33), (29, 33, 34), (30, 34, 35), (31, 30, 35), (32, 31, 35), (33, 32, 35), (34, 33, 35), (36, 37, 38), (37, 36, 41), (36, 38, 39), (36, 39, 40), (36, 40, 41), (37, 41, 46), (38, 37, 42), (39, 38, 43), (40, 39, 44), (41, 40, 45), (37, 46, 42), (38, 42, 43), (39, 43, 44), (40, 44, 45), (41, 45, 46), (42, 46, 47), (43, 42, 47), (44, 43, 47), (45, 44, 47), (46, 45, 47)])
me_crystal_a_001.materials.append(mat_crystalvein)
me_crystal_a_001.update()
me_crystal_b_001 = bpy.data.meshes.new('crystal_b.001')
me_crystal_b_001.from_pydata([(0.04581, 0.1495, -0.09859), (0.07172, 0.0657, 0.141), (-0.07565, 0.01389, 0.08011), (-0.1667, 0.1495, 0.0425), (-0.07565, 0.2851, 0.08011), (0.07172, 0.2333, 0.141), (-0.1248, 0.01389, 0.4301), (-0.2722, 0.0657, 0.3692), (-0.2722, 0.2333, 0.3692), (-0.1248, 0.2851, 0.4301), (-0.03372, 0.1495, 0.4677), (-0.2463, 0.1495, 0.6088), (-0.04894, -0.1796, -0.1216), (0.08278, -0.2608, 0.07094), (-0.07084, -0.311, 0.08644), (-0.1658, -0.1796, 0.09601), (-0.07084, -0.04828, 0.08644), (0.08278, -0.09845, 0.07094), (0.04734, -0.311, 0.4076), (-0.1063, -0.2608, 0.4231), (-0.1063, -0.09845, 0.4231), (0.04734, -0.04828, 0.4076), (0.1423, -0.1796, 0.3981), (0.02544, -0.1796, 0.6157), (0.2099, -0.02695, -0.1336), (0.3138, -0.1156, 0.09896), (0.1458, -0.1703, 0.08566), (0.04196, -0.02695, 0.07744), (0.1458, 0.1164, 0.08566), (0.3138, 0.06166, 0.09896), (0.2101, -0.1703, 0.4537), (0.04212, -0.1156, 0.4404), (0.04212, 0.06166, 0.4404), (0.2101, 0.1164, 0.4537), (0.314, -0.02695, 0.4619), (0.1461, -0.02695, 0.6729), (-0.1824, 0.1233, -0.133), (-0.03185, 0.03373, 0.07568), (-0.2008, -0.0216, 0.09704), (-0.3052, 0.1233, 0.1102), (-0.2008, 0.2681, 0.09704), (-0.03185, 0.2128, 0.07568), (-0.06156, -0.0216, 0.4479), (-0.2305, 0.03373, 0.4693), (-0.2305, 0.2128, 0.4693), (-0.06156, 0.2681, 0.4479), (0.04286, 0.1233, 0.4347), (-0.07992, 0.1233, 0.6779)], [], [(0, 1, 2), (1, 0, 5), (0, 2, 3), (0, 3, 4), (0, 4, 5), (1, 5, 10), (2, 1, 6), (3, 2, 7), (4, 3, 8), (5, 4, 9), (1, 10, 6), (2, 6, 7), (3, 7, 8), (4, 8, 9), (5, 9, 10), (6, 10, 11), (7, 6, 11), (8, 7, 11), (9, 8, 11), (10, 9, 11), (12, 13, 14), (13, 12, 17), (12, 14, 15), (12, 15, 16), (12, 16, 17), (13, 17, 22), (14, 13, 18), (15, 14, 19), (16, 15, 20), (17, 16, 21), (13, 22, 18), (14, 18, 19), (15, 19, 20), (16, 20, 21), (17, 21, 22), (18, 22, 23), (19, 18, 23), (20, 19, 23), (21, 20, 23), (22, 21, 23), (24, 25, 26), (25, 24, 29), (24, 26, 27), (24, 27, 28), (24, 28, 29), (25, 29, 34), (26, 25, 30), (27, 26, 31), (28, 27, 32), (29, 28, 33), (25, 34, 30), (26, 30, 31), (27, 31, 32), (28, 32, 33), (29, 33, 34), (30, 34, 35), (31, 30, 35), (32, 31, 35), (33, 32, 35), (34, 33, 35), (36, 37, 38), (37, 36, 41), (36, 38, 39), (36, 39, 40), (36, 40, 41), (37, 41, 46), (38, 37, 42), (39, 38, 43), (40, 39, 44), (41, 40, 45), (37, 46, 42), (38, 42, 43), (39, 43, 44), (40, 44, 45), (41, 45, 46), (42, 46, 47), (43, 42, 47), (44, 43, 47), (45, 44, 47), (46, 45, 47)])
me_crystal_b_001.materials.append(mat_crystalvein)
me_crystal_b_001.update()
me_rubble_a_001 = bpy.data.meshes.new('rubble_a.001')
me_rubble_a_001.from_pydata([(-0.2403, 0.07265, 0.0), (-0.1167, -0.01716, 0.0243), (-0.2876, -0.07267, 0.0243), (-0.3931, 0.07265, 0.0243), (-0.2876, 0.218, 0.0243), (-0.1167, 0.1625, 0.0243), (-0.1931, -0.07267, 0.1465), (-0.364, -0.01716, 0.1465), (-0.364, 0.1625, 0.1465), (-0.1931, 0.218, 0.1465), (-0.08755, 0.07265, 0.1465), (-0.2403, 0.07265, 0.2221), (0.03633, -0.06185, 0.0), (0.1476, -0.1427, 0.02187), (-0.006176, -0.1927, 0.02187), (-0.1012, -0.06185, 0.02187), (-0.006176, 0.06897, 0.02187), (0.1476, 0.019, 0.02187), (0.07884, -0.1927, 0.1319), (-0.07495, -0.1427, 0.1319), (-0.07495, 0.019, 0.1319), (0.07884, 0.06897, 0.1319), (0.1739, -0.06185, 0.1319), (0.03633, -0.06185, 0.1999), (0.02214, -0.2718, 0.0), (0.1401, -0.3576, 0.02319), (-0.02293, -0.4105, 0.02319), (-0.1237, -0.2718, 0.02319), (-0.02293, -0.1331, 0.02319), (0.1401, -0.1861, 0.02319), (0.0672, -0.4105, 0.1399), (-0.09585, -0.3576, 0.1399), (-0.09585, -0.1861, 0.1399), (0.0672, -0.1331, 0.1399), (0.168, -0.2718, 0.1399), (0.02214, -0.2718, 0.212), (-0.03875, 0.1563, 0.0), (0.1254, 0.03707, 0.03226), (-0.1014, -0.03663, 0.03226), (-0.2416, 0.1563, 0.03226), (-0.1014, 0.3493, 0.03226), (0.1254, 0.2756, 0.03226), (0.02394, -0.03663, 0.1946), (-0.2029, 0.03707, 0.1946), (-0.2029, 0.2756, 0.1946), (0.02394, 0.3493, 0.1946), (0.1641, 0.1563, 0.1946), (-0.03875, 0.1563, 0.2949), (0.02286, 0.02504, 0.0), (0.1261, -0.04996, 0.02029), (-0.01657, -0.09632, 0.02029), (-0.1047, 0.02504, 0.02029), (-0.01657, 0.1464, 0.02029), (0.1261, 0.1, 0.02029), (0.06229, -0.09632, 0.1224), (-0.08037, -0.04996, 0.1224), (-0.08037, 0.1, 0.1224), (0.06229, 0.1464, 0.1224), (0.1505, 0.02504, 0.1224), (0.02286, 0.02504, 0.1855), (-0.07737, 0.2492, 0.0), (0.04706, 0.1588, 0.02446), (-0.1249, 0.1029, 0.02446), (-0.2312, 0.2492, 0.02446), (-0.1249, 0.3955, 0.02446), (0.04706, 0.3396, 0.02446), (-0.02984, 0.1029, 0.1475), (-0.2018, 0.1588, 0.1475), (-0.2018, 0.3396, 0.1475), (-0.02984, 0.3955, 0.1475), (0.07643, 0.2492, 0.1475), (-0.07737, 0.2492, 0.2235)], [], [(0, 1, 2), (1, 0, 5), (0, 2, 3), (0, 3, 4), (0, 4, 5), (1, 5, 10), (2, 1, 6), (3, 2, 7), (4, 3, 8), (5, 4, 9), (1, 10, 6), (2, 6, 7), (3, 7, 8), (4, 8, 9), (5, 9, 10), (6, 10, 11), (7, 6, 11), (8, 7, 11), (9, 8, 11), (10, 9, 11), (12, 13, 14), (13, 12, 17), (12, 14, 15), (12, 15, 16), (12, 16, 17), (13, 17, 22), (14, 13, 18), (15, 14, 19), (16, 15, 20), (17, 16, 21), (13, 22, 18), (14, 18, 19), (15, 19, 20), (16, 20, 21), (17, 21, 22), (18, 22, 23), (19, 18, 23), (20, 19, 23), (21, 20, 23), (22, 21, 23), (24, 25, 26), (25, 24, 29), (24, 26, 27), (24, 27, 28), (24, 28, 29), (25, 29, 34), (26, 25, 30), (27, 26, 31), (28, 27, 32), (29, 28, 33), (25, 34, 30), (26, 30, 31), (27, 31, 32), (28, 32, 33), (29, 33, 34), (30, 34, 35), (31, 30, 35), (32, 31, 35), (33, 32, 35), (34, 33, 35), (36, 37, 38), (37, 36, 41), (36, 38, 39), (36, 39, 40), (36, 40, 41), (37, 41, 46), (38, 37, 42), (39, 38, 43), (40, 39, 44), (41, 40, 45), (37, 46, 42), (38, 42, 43), (39, 43, 44), (40, 44, 45), (41, 45, 46), (42, 46, 47), (43, 42, 47), (44, 43, 47), (45, 44, 47), (46, 45, 47), (48, 49, 50), (49, 48, 53), (48, 50, 51), (48, 51, 52), (48, 52, 53), (49, 53, 58), (50, 49, 54), (51, 50, 55), (52, 51, 56), (53, 52, 57), (49, 58, 54), (50, 54, 55), (51, 55, 56), (52, 56, 57), (53, 57, 58), (54, 58, 59), (55, 54, 59), (56, 55, 59), (57, 56, 59), (58, 57, 59), (60, 61, 62), (61, 60, 65), (60, 62, 63), (60, 63, 64), (60, 64, 65), (61, 65, 70), (62, 61, 66), (63, 62, 67), (64, 63, 68), (65, 64, 69), (61, 70, 66), (62, 66, 67), (63, 67, 68), (64, 68, 69), (65, 69, 70), (66, 70, 71), (67, 66, 71), (68, 67, 71), (69, 68, 71), (70, 69, 71)])
me_rubble_a_001.materials.append(mat_stal)
me_rubble_a_001.update()

# ---- objects
ob_light = bpy.data.objects.new('Light', light_light)
ob_camera = bpy.data.objects.new('Camera', cam_camera)
ob_wall_rock_a = bpy.data.objects.new('wall_rock_a', me_wall_rock_a_001)
ob_wall_rock_b = bpy.data.objects.new('wall_rock_b', me_wall_rock_b_001)
ob_wall_rock_c = bpy.data.objects.new('wall_rock_c', me_wall_rock_c_001)
ob_wall_passage_a = bpy.data.objects.new('wall_passage_a', me_wall_passage_a_001)
ob_wall_passage_b = bpy.data.objects.new('wall_passage_b', me_wall_passage_b_001)
ob_wall_breach_a = bpy.data.objects.new('wall_breach_a', me_wall_breach_a_001)
ob_wall_breach_b = bpy.data.objects.new('wall_breach_b', me_wall_breach_b_001)
ob_wall_worked_a = bpy.data.objects.new('wall_worked_a', me_wall_worked_a_001)
ob_wall_worked_b = bpy.data.objects.new('wall_worked_b', me_wall_worked_b_001)
ob_ore_rock_a = bpy.data.objects.new('ore_rock_a', me_ore_rock_a_001)
ob_ore_rock_b = bpy.data.objects.new('ore_rock_b', me_ore_rock_b_001)
ob_stalagmite_a = bpy.data.objects.new('stalagmite_a', me_stalagmite_a_001)
ob_stalagmite_b = bpy.data.objects.new('stalagmite_b', me_stalagmite_b_001)
ob_crystal_a = bpy.data.objects.new('crystal_a', me_crystal_a_001)
ob_crystal_b = bpy.data.objects.new('crystal_b', me_crystal_b_001)
ob_rubble_a = bpy.data.objects.new('rubble_a', me_rubble_a_001)

# ---- transforms, parenting, visibility, modifiers, constraints
ob_light.location = (4.076, 1.005, 5.904)
ob_light.rotation_euler = (0.6503, 0.05522, 1.866)
ob_light.lock_rotations_4d = False
ob_light.empty_display_type = 'ARROWS'
ob_light.color = (0.0, 0.0, 0.0, 0.0)
ob_light.lineart.crease_threshold = 0.0
ob_camera.location = (7.359, -6.926, 4.958)
ob_camera.rotation_euler = (1.109, 0.0, 0.8149)
ob_camera.lock_rotations_4d = False
ob_camera.empty_display_type = 'ARROWS'
ob_camera.color = (0.0, 0.0, 0.0, 0.0)
ob_camera.display_type = 'WIRE'
ob_camera.lineart.crease_threshold = 0.0
ob_wall_rock_a.location = (10.0, 0.0, 0.0)
ob_wall_rock_b.location = (15.0, 0.0, 0.0)
ob_wall_rock_c.location = (20.0, 0.0, 0.0)
ob_wall_passage_a.location = (0.0, -6.0, 0.0)
ob_wall_passage_b.location = (5.0, -6.0, 0.0)
ob_wall_breach_a.location = (10.0, -6.0, 0.0)
ob_wall_breach_b.location = (15.0, -6.0, 0.0)
ob_wall_worked_a.location = (0.0, 0.0, 0.0)
ob_wall_worked_b.location = (5.0, 0.0, 0.0)
ob_ore_rock_a.location = (0.0, -12.0, 0.0)
ob_ore_rock_b.location = (5.0, -12.0, 0.0)
ob_stalagmite_a.location = (0.0, -18.0, 0.0)
ob_stalagmite_b.location = (5.0, -18.0, 0.0)
ob_crystal_a.location = (10.0, -18.0, 0.0)
ob_crystal_b.location = (15.0, -18.0, 0.0)
ob_rubble_a.location = (20.0, -18.0, 0.0)

# ---- collection membership
col_collection.objects.link(ob_light)
col_collection.objects.link(ob_camera)
col_collection.objects.link(ob_wall_rock_a)
col_collection.objects.link(ob_wall_rock_b)
col_collection.objects.link(ob_wall_rock_c)
col_collection.objects.link(ob_wall_passage_a)
col_collection.objects.link(ob_wall_passage_b)
col_collection.objects.link(ob_wall_breach_a)
col_collection.objects.link(ob_wall_breach_b)
col_collection.objects.link(ob_wall_worked_a)
col_collection.objects.link(ob_wall_worked_b)
col_collection.objects.link(ob_ore_rock_a)
col_collection.objects.link(ob_ore_rock_b)
col_collection.objects.link(ob_stalagmite_a)
col_collection.objects.link(ob_stalagmite_b)
col_collection.objects.link(ob_crystal_a)
col_collection.objects.link(ob_crystal_b)
col_collection.objects.link(ob_rubble_a)

# ---- scene / render settings (as saved in the file)
scene.camera = ob_camera
scene.frame_start = 1; scene.frame_end = 250; scene.frame_set(1)
scene.render.engine = 'BLENDER_EEVEE_NEXT'
bpy.context.view_layer.update()
